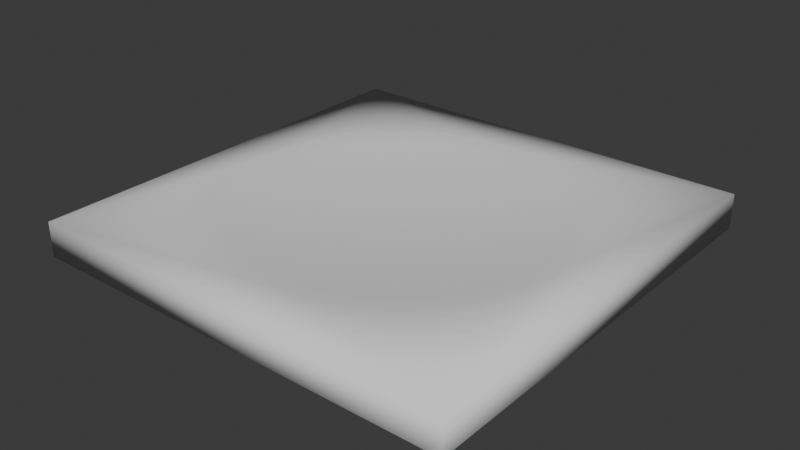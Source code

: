 # Source: plaquette_blender_scale.blend  (saved by Blender 4.1.24; exported with 4.5.12 LTS)
import bpy
from mathutils import Matrix  # noqa: F401  (used for matrix-valued properties, if any)

bpy.ops.wm.read_factory_settings(use_empty=True)
scene = bpy.context.scene
scene.name = 'Scene'

# ---- collections
col_collection = bpy.data.collections.new('Collection'); scene.collection.children.link(col_collection)

# ---- world
world_world = bpy.data.worlds.new('World'); scene.world = world_world
world_world.use_nodes = True; world_world.node_tree.nodes.clear()
_N = world_world.node_tree.nodes; _L = world_world.node_tree.links
n0 = _N.new('ShaderNodeOutputWorld'); n0.name = 'World Output'; n0.location = (300, 300)
n1 = _N.new('ShaderNodeBackground'); n1.name = 'Background'; n1.location = (10, 300)
n1.inputs[0].default_value = (0.05088, 0.05088, 0.05088, 1.0)
_L.new(n1.outputs[0], n0.inputs[0])
n0.is_active_output = True
world_world.color = (0.05088, 0.05088, 0.05088)
world_world.use_sun_shadow = False
world_world.sun_shadow_jitter_overblur = 0.0

# ---- meshes
me_picarframe3_v2b = bpy.data.meshes.new('PiCarFrame3_V2b')
me_picarframe3_v2b.from_pydata([(-23.46, -5.285, 3.0), (-23.46, -5.285, 4.25e-16), (-23.5, -5.0, 3.0), (-23.5, -5.0, 5.551e-16), (-23.46, -4.715, 3.0), (-23.46, -4.715, 4.25e-16), (-23.35, -4.45, 3.0), (-23.35, -4.45, 4.384e-16), (-23.18, -4.222, 3.0), (-23.18, -4.222, 4.599e-16), (-22.95, -4.047, 3.0), (-22.95, -4.047, 4.878e-16), (-22.68, -3.937, 3.0), (-22.68, -3.937, 5.202e-16), (-22.4, -3.9, 3.0), (-22.4, -3.9, 5.551e-16), (-22.12, -3.937, 3.0), (-22.12, -3.937, 5.9e-16), (-21.85, -4.047, 3.0), (-21.85, -4.047, 6.225e-16), (-21.62, -4.222, 3.0), (-21.62, -4.222, 6.504e-16), (-21.45, -4.45, 3.0), (-21.45, -4.45, 6.718e-16), (-21.34, -4.715, 3.0), (-21.34, -4.715, 6.852e-16), (-21.3, -5.0, 3.0), (-21.3, -5.0, 6.898e-16), (-21.34, -5.285, 3.0), (-21.34, -5.285, 6.852e-16), (-21.45, -5.55, 3.0), (-21.45, -5.55, 6.718e-16), (-21.62, -5.778, 3.0), (-21.62, -5.778, 6.504e-16), (-21.85, -5.953, 3.0), (-21.85, -5.953, 6.225e-16), (-22.12, -6.063, 3.0), (-22.12, -6.063, 5.9e-16), (-22.4, -6.1, 3.0), (-22.4, -6.1, 5.551e-16), (-22.68, -6.063, 3.0), (-22.68, -6.063, 5.202e-16), (-22.95, -5.953, 3.0), (-22.95, -5.953, 4.878e-16), (-23.18, -5.778, 3.0), (-23.18, -5.778, 4.599e-16), (-23.35, -5.55, 3.0), (-23.35, -5.55, 4.384e-16), (21.34, -5.285, 3.0), (21.34, -5.285, 5.976e-15), (21.3, -5.0, 3.0), (21.3, -5.0, 6.106e-15), (21.34, -4.715, 3.0), (21.34, -4.715, 5.976e-15), (21.45, -4.45, 3.0), (21.45, -4.45, 5.99e-15), (21.62, -4.222, 3.0), (21.62, -4.222, 6.011e-15), (21.85, -4.047, 3.0), (21.85, -4.047, 6.039e-15), (22.12, -3.937, 3.0), (22.12, -3.937, 6.071e-15), (22.4, -3.9, 3.0), (22.4, -3.9, 6.106e-15), (22.68, -3.937, 3.0), (22.68, -3.937, 6.141e-15), (22.95, -4.047, 3.0), (22.95, -4.047, 6.174e-15), (23.18, -4.222, 3.0), (23.18, -4.222, 6.201e-15), (23.35, -4.45, 3.0), (23.35, -4.45, 6.223e-15), (23.46, -4.715, 3.0), (23.46, -4.715, 6.236e-15), (23.5, -5.0, 3.0), (23.5, -5.0, 6.241e-15), (23.46, -5.285, 3.0), (23.46, -5.285, 6.236e-15), (23.35, -5.55, 3.0), (23.35, -5.55, 6.223e-15), (23.18, -5.778, 3.0), (23.18, -5.778, 6.201e-15), (22.95, -5.953, 3.0), (22.95, -5.953, 6.174e-15), (22.68, -6.063, 3.0), (22.68, -6.063, 6.141e-15), (22.4, -6.1, 3.0), (22.4, -6.1, 6.106e-15), (22.12, -6.063, 3.0), (22.12, -6.063, 6.071e-15), (21.85, -5.953, 3.0), (21.85, -5.953, 6.039e-15), (21.62, -5.778, 3.0), (21.62, -5.778, 6.011e-15), (21.45, -5.55, 3.0), (21.45, -5.55, 5.99e-15), (-23.46, 19.72, 3.0), (-23.46, 19.72, 4.25e-16), (-23.5, 20.0, 3.0), (-23.5, 20.0, 5.551e-16), (-23.46, 20.28, 3.0), (-23.46, 20.28, 4.25e-16), (-23.35, 20.55, 3.0), (-23.35, 20.55, 4.384e-16), (-23.18, 20.78, 3.0), (-23.18, 20.78, 4.599e-16), (-22.95, 20.95, 3.0), (-22.95, 20.95, 4.878e-16), (-22.68, 21.06, 3.0), (-22.68, 21.06, 5.202e-16), (-22.4, 21.1, 3.0), (-22.4, 21.1, 5.551e-16), (-22.12, 21.06, 3.0), (-22.12, 21.06, 5.9e-16), (-21.85, 20.95, 3.0), (-21.85, 20.95, 6.225e-16), (-21.62, 20.78, 3.0), (-21.62, 20.78, 6.504e-16), (-21.45, 20.55, 3.0), (-21.45, 20.55, 6.718e-16), (-21.34, 20.28, 3.0), (-21.34, 20.28, 6.852e-16), (-21.3, 20.0, 3.0), (-21.3, 20.0, 6.898e-16), (-21.34, 19.72, 3.0), (-21.34, 19.72, 6.852e-16), (-21.45, 19.45, 3.0), (-21.45, 19.45, 6.718e-16), (-21.62, 19.22, 3.0), (-21.62, 19.22, 6.504e-16), (-21.85, 19.05, 3.0), (-21.85, 19.05, 6.225e-16), (-22.12, 18.94, 3.0), (-22.12, 18.94, 5.9e-16), (-22.4, 18.9, 3.0), (-22.4, 18.9, 5.551e-16), (-22.68, 18.94, 3.0), (-22.68, 18.94, 5.202e-16), (-22.95, 19.05, 3.0), (-22.95, 19.05, 4.878e-16), (-23.18, 19.22, 3.0), (-23.18, 19.22, 4.599e-16), (-23.35, 19.45, 3.0), (-23.35, 19.45, 4.384e-16), (21.34, 19.72, 3.0), (21.34, 19.72, 5.976e-15), (21.3, 20.0, 3.0), (21.3, 20.0, 6.106e-15), (21.34, 20.28, 3.0), (21.34, 20.28, 5.976e-15), (21.45, 20.55, 3.0), (21.45, 20.55, 5.99e-15), (21.62, 20.78, 3.0), (21.62, 20.78, 6.011e-15), (21.85, 20.95, 3.0), (21.85, 20.95, 6.039e-15), (22.12, 21.06, 3.0), (22.12, 21.06, 6.071e-15), (22.4, 21.1, 3.0), (22.4, 21.1, 6.106e-15), (22.68, 21.06, 3.0), (22.68, 21.06, 6.141e-15), (22.95, 20.95, 3.0), (22.95, 20.95, 6.174e-15), (23.18, 20.78, 3.0), (23.18, 20.78, 6.201e-15), (23.35, 20.55, 3.0), (23.35, 20.55, 6.223e-15), (23.46, 20.28, 3.0), (23.46, 20.28, 6.236e-15), (23.5, 20.0, 3.0), (23.5, 20.0, 6.241e-15), (23.46, 19.72, 3.0), (23.46, 19.72, 6.236e-15), (23.35, 19.45, 3.0), (23.35, 19.45, 6.223e-15), (23.18, 19.22, 3.0), (23.18, 19.22, 6.201e-15), (22.95, 19.05, 3.0), (22.95, 19.05, 6.174e-15), (22.68, 18.94, 3.0), (22.68, 18.94, 6.141e-15), (22.4, 18.9, 3.0), (22.4, 18.9, 6.106e-15), (22.12, 18.94, 3.0), (22.12, 18.94, 6.071e-15), (21.85, 19.05, 3.0), (21.85, 19.05, 6.039e-15), (21.62, 19.22, 3.0), (21.62, 19.22, 6.011e-15), (21.45, 19.45, 3.0), (21.45, 19.45, 5.99e-15), (-1.336, 19.96, 4.0), (-0.7854, 17.63, 3.673), (-4.899e-16, 20.0, 4.0), (-0.3367, 17.65, 3.673), (0.1122, 17.65, 3.673), (-0.2696, 14.13, 3.26), (0.08988, 14.13, 3.26), (-0.2024, 10.61, 2.936), (0.06746, 10.61, 2.936), (-0.135, 7.075, 2.701), (0.045, 7.076, 2.701), (-0.06752, 3.539, 2.556), (0.02251, 3.539, 2.556), (1.318e-15, -1.926e-31, 2.5), (-2.666, 19.82, 4.0), (-1.681, 17.57, 3.673), (-1.234, 17.61, 3.673), (-0.9878, 14.1, 3.26), (-0.6289, 14.12, 3.26), (-0.7415, 10.58, 2.936), (-0.4721, 10.6, 2.936), (-0.4946, 7.059, 2.701), (-0.3149, 7.069, 2.701), (-0.2474, 3.531, 2.556), (-0.1575, 3.536, 2.556), (-3.984, 19.6, 4.0), (-3.015, 17.39, 3.673), (-2.572, 17.46, 3.673), (-2.127, 17.52, 3.673), (-2.06, 13.98, 3.26), (-1.704, 14.03, 3.26), (-1.546, 10.49, 2.936), (-1.279, 10.53, 2.936), (-1.031, 7.0, 2.701), (-0.8529, 7.024, 2.701), (-0.5158, 3.501, 2.556), (-0.4266, 3.513, 2.556), (-5.284, 19.29, 4.0), (-3.896, 17.21, 3.673), (-3.457, 17.31, 3.673), (-2.768, 13.86, 3.26), (-2.415, 13.92, 3.26), (-2.078, 10.4, 2.936), (-1.813, 10.45, 2.936), (-1.386, 6.939, 2.701), (-1.209, 6.972, 2.701), (-0.6932, 3.471, 2.556), (-0.6047, 3.487, 2.556), (-6.56, 18.89, 4.0), (-5.197, 16.87, 3.673), (-4.766, 16.99, 3.673), (-4.332, 17.11, 3.673), (-3.817, 13.61, 3.26), (-3.469, 13.7, 3.26), (-2.865, 10.21, 2.936), (-2.604, 10.28, 2.936), (-1.911, 6.813, 2.701), (-1.737, 6.859, 2.701), (-0.9558, 3.408, 2.556), (-0.8688, 3.431, 2.556), (-7.808, 18.41, 4.0), (-6.468, 16.42, 3.673), (-6.048, 16.58, 3.673), (-5.624, 16.73, 3.673), (-4.843, 13.28, 3.26), (-4.504, 13.4, 3.26), (-3.635, 9.966, 2.936), (-3.381, 10.05, 2.936), (-2.425, 6.648, 2.701), (-2.255, 6.707, 2.701), (-1.213, 3.325, 2.556), (-1.128, 3.355, 2.556), (-9.02, 17.85, 4.0), (-7.294, 16.07, 3.673), (-6.883, 16.25, 3.673), (-5.512, 13.01, 3.26), (-5.179, 13.15, 3.26), (-4.137, 9.768, 2.936), (-3.887, 9.87, 2.936), (-2.76, 6.516, 2.701), (-2.593, 6.584, 2.701), (-1.38, 3.259, 2.556), (-1.297, 3.293, 2.556), (-10.19, 17.21, 4.0), (-8.498, 15.47, 3.673), (-8.102, 15.68, 3.673), (-7.701, 15.88, 3.673), (-6.488, 12.56, 3.26), (-6.167, 12.72, 3.26), (-4.87, 9.424, 2.936), (-4.629, 9.545, 2.936), (-3.248, 6.286, 2.701), (-3.088, 6.367, 2.701), (-1.625, 3.144, 2.556), (-1.544, 3.185, 2.556), (-11.32, 16.49, 4.0), (-9.653, 14.77, 3.673), (-9.274, 15.02, 3.673), (-8.889, 15.25, 3.673), (-7.426, 12.02, 3.26), (-7.118, 12.21, 3.26), (-5.574, 9.025, 2.936), (-5.343, 9.164, 2.936), (-3.718, 6.02, 2.701), (-3.564, 6.113, 2.701), (-1.86, 3.011, 2.556), (-1.783, 3.058, 2.556), (-12.39, 15.7, 4.0), (-10.39, 14.26, 3.673), (-10.03, 14.52, 3.673), (-8.028, 11.63, 3.26), (-7.73, 11.83, 3.26), (-6.026, 8.73, 2.936), (-5.802, 8.881, 2.936), (-4.02, 5.823, 2.701), (-3.87, 5.924, 2.701), (-2.011, 2.913, 2.556), (-1.936, 2.963, 2.556), (-13.42, 14.83, 4.0), (-11.45, 13.43, 3.673), (-11.1, 13.72, 3.673), (-10.75, 14.0, 3.673), (-8.892, 10.99, 3.26), (-8.609, 11.21, 3.26), (-6.674, 8.245, 2.936), (-6.462, 8.412, 2.936), (-4.452, 5.5, 2.701), (-4.311, 5.611, 2.701), (-2.227, 2.751, 2.556), (-2.156, 2.807, 2.556), (-14.38, 13.9, 4.0), (-12.12, 12.83, 3.673), (-11.79, 13.14, 3.673), (-9.439, 10.52, 3.26), (-9.168, 10.76, 3.26), (-7.085, 7.895, 2.936), (-6.882, 8.073, 2.936), (-4.726, 5.267, 2.701), (-4.59, 5.385, 2.701), (-2.364, 2.634, 2.556), (-2.296, 2.693, 2.556), (-15.27, 12.91, 4.0), (-13.06, 11.87, 3.673), (-12.75, 12.2, 3.673), (-12.44, 12.52, 3.673), (-10.21, 9.768, 3.26), (-9.962, 10.03, 3.26), (-7.666, 7.332, 2.936), (-7.477, 7.525, 2.936), (-5.114, 4.891, 2.701), (-4.988, 5.019, 2.701), (-2.558, 2.446, 2.556), (-2.495, 2.511, 2.556), (-16.1, 11.86, 4.0), (-13.93, 10.84, 3.673), (-13.65, 11.19, 3.673), (-13.36, 11.53, 3.673), (-10.93, 8.961, 3.26), (-10.7, 9.236, 3.26), (-8.203, 6.726, 2.936), (-8.029, 6.933, 2.936), (-5.472, 4.487, 2.701), (-5.356, 4.625, 2.701), (-2.737, 2.244, 2.556), (-2.679, 2.313, 2.556), (-16.86, 10.76, 4.0), (-14.46, 10.12, 3.673), (-14.2, 10.48, 3.673), (-11.37, 8.394, 3.26), (-11.15, 8.681, 3.26), (-8.534, 6.3, 2.936), (-8.371, 6.516, 2.936), (-5.693, 4.203, 2.701), (-5.584, 4.346, 2.701), (-2.847, 2.102, 2.556), (-2.793, 2.174, 2.556), (-17.54, 9.612, 4.0), (-15.19, 8.986, 3.673), (-14.96, 9.369, 3.673), (-14.71, 9.746, 3.673), (-11.98, 7.503, 3.26), (-11.78, 7.805, 3.26), (-8.99, 5.631, 2.936), (-8.844, 5.858, 2.936), (-5.997, 3.756, 2.701), (-5.899, 3.908, 2.701), (-2.999, 1.879, 2.556), (-2.951, 1.955, 2.556), (-18.14, 8.419, 4.0), (-15.83, 7.801, 3.673), (-15.63, 8.202, 3.673), (-15.41, 8.596, 3.673), (-12.51, 6.568, 3.26), (-12.34, 6.884, 3.26), (-9.393, 4.93, 2.936), (-9.264, 5.167, 2.936), (-6.265, 3.288, 2.701), (-6.18, 3.447, 2.701), (-3.134, 1.645, 2.556), (-3.091, 1.724, 2.556), (-18.66, 7.188, 4.0), (-16.21, 6.986, 3.673), (-16.02, 7.396, 3.673), (-12.83, 5.923, 3.26), (-12.68, 6.247, 3.26), (-9.631, 4.446, 2.936), (-9.515, 4.689, 2.936), (-6.425, 2.965, 2.701), (-6.347, 3.128, 2.701), (-3.213, 1.483, 2.556), (-3.175, 1.565, 2.556), (-19.1, 5.926, 4.0), (-16.69, 5.73, 3.673), (-16.54, 6.153, 3.673), (-16.38, 6.572, 3.673), (-13.25, 4.927, 3.26), (-13.12, 5.263, 3.26), (-9.942, 3.698, 2.936), (-9.845, 3.95, 2.936), (-6.632, 2.467, 2.701), (-6.567, 2.635, 2.701), (-3.317, 1.234, 2.556), (-3.285, 1.318, 2.556), (-19.46, 4.636, 4.0), (-16.96, 4.874, 3.673), (-16.83, 5.304, 3.673), (-13.48, 4.247, 3.26), (-13.37, 4.589, 3.26), (-10.12, 3.188, 2.936), (-10.03, 3.444, 2.936), (-6.749, 2.127, 2.701), (-6.693, 2.298, 2.701), (-3.376, 1.064, 2.556), (-3.347, 1.149, 2.556), (-19.72, 3.327, 4.0), (-17.28, 3.567, 3.673), (-17.19, 4.005, 3.673), (-17.08, 4.441, 3.673), (-13.76, 3.207, 3.26), (-13.68, 3.556, 3.26), (-10.33, 2.407, 2.936), (-10.27, 2.669, 2.936), (-6.891, 1.606, 2.701), (-6.848, 1.781, 2.701), (-3.447, 0.8032, 2.556), (-3.425, 0.8906, 2.556), (-19.9, 2.002, 4.0), (-17.51, 2.239, 3.673), (-17.44, 2.683, 3.673), (-17.37, 3.126, 3.673), (-13.97, 2.149, 3.26), (-13.91, 2.503, 3.26), (-10.48, 1.613, 2.936), (-10.44, 1.879, 2.936), (-6.994, 1.076, 2.701), (-6.964, 1.253, 2.701), (-3.498, 0.5381, 2.556), (-3.483, 0.6269, 2.556), (-19.99, 0.6683, 4.0), (-17.6, 1.346, 3.673), (-17.56, 1.793, 3.673), (-14.06, 1.436, 3.26), (-14.02, 1.793, 3.26), (-10.55, 1.078, 2.936), (-10.52, 1.346, 2.936), (-7.039, 0.7188, 2.701), (-7.019, 0.8976, 2.701), (-3.521, 0.3595, 2.556), (-3.511, 0.4489, 2.556), (-19.99, -0.6683, 4.0), (-17.65, 2.161e-15, 3.673), (-17.64, 0.4489, 3.673), (-17.63, 0.8975, 3.673), (-14.13, 0.3595, 3.26), (-14.11, 0.7187, 3.26), (-10.6, 0.2698, 2.936), (-10.59, 0.5395, 2.936), (-7.074, 0.18, 2.701), (-7.067, 0.3598, 2.701), (-3.538, 0.09002, 2.556), (-3.535, 0.18, 2.556), (-19.9, -2.002, 4.0), (-17.6, -1.346, 3.673), (-17.63, -0.8975, 3.673), (-17.64, -0.4489, 3.673), (-14.11, -0.7187, 3.26), (-14.13, -0.3595, 3.26), (-10.59, -0.5395, 2.936), (-10.6, -0.2698, 2.936), (-7.067, -0.3598, 2.701), (-7.074, -0.18, 2.701), (-3.535, -0.18, 2.556), (-3.538, -0.09002, 2.556), (-19.72, -3.327, 4.0), (-17.51, -2.239, 3.673), (-17.56, -1.793, 3.673), (-14.06, -1.436, 3.26), (-14.09, -1.077, 3.26), (-10.55, -1.078, 2.936), (-10.58, -0.8087, 2.936), (-7.039, -0.7188, 2.701), (-7.055, -0.5395, 2.701), (-3.521, -0.3595, 2.556), (-3.529, -0.2698, 2.556), (-19.46, -4.636, 4.0), (-17.28, -3.567, 3.673), (-17.37, -3.126, 3.673), (-17.44, -2.683, 3.673), (-13.91, -2.503, 3.26), (-13.97, -2.149, 3.26), (-10.44, -1.879, 2.936), (-10.48, -1.613, 2.936), (-6.964, -1.253, 2.701), (-6.994, -1.076, 2.701), (-3.483, -0.6269, 2.556), (-3.498, -0.5381, 2.556), (-19.1, -5.926, 4.0), (-16.96, -4.874, 3.673), (-17.08, -4.441, 3.673), (-17.19, -4.005, 3.673), (-13.68, -3.556, 3.26), (-13.76, -3.207, 3.26), (-10.27, -2.669, 2.936), (-10.33, -2.407, 2.936), (-6.848, -1.781, 2.701), (-6.891, -1.606, 2.701), (-3.425, -0.8906, 2.556), (-3.447, -0.8032, 2.556), (-18.66, -7.188, 4.0), (-16.69, -5.73, 3.673), (-16.83, -5.304, 3.673), (-13.48, -4.247, 3.26), (-13.58, -3.903, 3.26), (-10.12, -3.188, 2.936), (-10.2, -2.93, 2.936), (-6.749, -2.127, 2.701), (-6.801, -1.954, 2.701), (-3.376, -1.064, 2.556), (-3.402, -0.9775, 2.556), (-18.14, -8.419, 4.0), (-16.21, -6.986, 3.673), (-16.38, -6.572, 3.673), (-16.54, -6.153, 3.673), (-13.12, -5.263, 3.26), (-13.25, -4.927, 3.26), (-9.845, -3.95, 2.936), (-9.942, -3.698, 2.936), (-6.567, -2.635, 2.701), (-6.632, -2.467, 2.701), (-3.285, -1.318, 2.556), (-3.317, -1.234, 2.556), (-17.54, -9.612, 4.0), (-15.83, -7.801, 3.673), (-16.02, -7.396, 3.673), (-12.83, -5.923, 3.26), (-12.98, -5.595, 3.26), (-9.631, -4.446, 2.936), (-9.741, -4.199, 2.936), (-6.425, -2.965, 2.701), (-6.498, -2.801, 2.701), (-3.213, -1.483, 2.556), (-3.25, -1.401, 2.556), (-16.86, -10.76, 4.0), (-15.19, -8.986, 3.673), (-15.41, -8.596, 3.673), (-15.63, -8.202, 3.673), (-12.34, -6.884, 3.26), (-12.51, -6.568, 3.26), (-9.264, -5.167, 2.936), (-9.393, -4.93, 2.936), (-6.18, -3.447, 2.701), (-6.265, -3.288, 2.701), (-3.091, -1.724, 2.556), (-3.134, -1.645, 2.556), (-16.1, -11.86, 4.0), (-14.46, -10.12, 3.673), (-14.71, -9.746, 3.673), (-14.96, -9.369, 3.673), (-11.78, -7.805, 3.26), (-11.98, -7.503, 3.26), (-8.844, -5.858, 2.936), (-8.99, -5.631, 2.936), (-5.899, -3.908, 2.701), (-5.997, -3.756, 2.701), (-2.951, -1.955, 2.556), (-2.999, -1.879, 2.556), (-15.27, -12.91, 4.0), (-13.93, -10.84, 3.673), (-14.2, -10.48, 3.673), (-11.37, -8.394, 3.26), (-11.58, -8.102, 3.26), (-8.534, -6.3, 2.936), (-8.692, -6.081, 2.936), (-5.693, -4.203, 2.701), (-5.798, -4.057, 2.701), (-2.847, -2.102, 2.556), (-2.9, -2.029, 2.556), (-14.38, -13.9, 4.0), (-13.06, -11.87, 3.673), (-13.36, -11.53, 3.673), (-13.65, -11.19, 3.673), (-10.7, -9.236, 3.26), (-10.93, -8.961, 3.26), (-8.029, -6.933, 2.936), (-8.203, -6.726, 2.936), (-5.356, -4.625, 2.701), (-5.472, -4.487, 2.701), (-2.679, -2.313, 2.556), (-2.737, -2.244, 2.556), (-13.42, -14.83, 4.0), (-12.12, -12.83, 3.673), (-12.44, -12.52, 3.673), (-12.75, -12.2, 3.673), (-9.962, -10.03, 3.26), (-10.21, -9.768, 3.26), (-7.477, -7.525, 2.936), (-7.666, -7.332, 2.936), (-4.988, -5.019, 2.701), (-5.114, -4.891, 2.701), (-2.495, -2.511, 2.556), (-2.558, -2.446, 2.556), (-12.39, -15.7, 4.0), (-11.45, -13.43, 3.673), (-11.79, -13.14, 3.673), (-9.439, -10.52, 3.26), (-9.703, -10.28, 3.26), (-7.085, -7.895, 2.936), (-7.283, -7.712, 2.936), (-4.726, -5.267, 2.701), (-4.858, -5.145, 2.701), (-2.364, -2.634, 2.556), (-2.43, -2.573, 2.556), (-11.32, -16.49, 4.0), (-10.39, -14.26, 3.673), (-10.75, -14.0, 3.673), (-11.1, -13.72, 3.673), (-8.609, -11.21, 3.26), (-8.892, -10.99, 3.26), (-6.462, -8.412, 2.936), (-6.674, -8.245, 2.936), (-4.311, -5.611, 2.701), (-4.452, -5.5, 2.701), (-2.156, -2.807, 2.556), (-2.227, -2.751, 2.556), (-10.19, -17.21, 4.0), (-9.653, -14.77, 3.673), (-10.03, -14.52, 3.673), (-8.028, -11.63, 3.26), (-8.322, -11.42, 3.26), (-6.026, -8.73, 2.936), (-6.246, -8.574, 2.936), (-4.02, -5.823, 2.701), (-4.166, -5.719, 2.701), (-2.011, -2.913, 2.556), (-2.084, -2.861, 2.556), (-9.02, -17.85, 4.0), (-8.498, -15.47, 3.673), (-8.889, -15.25, 3.673), (-9.274, -15.02, 3.673), (-7.118, -12.21, 3.26), (-7.426, -12.02, 3.26), (-5.343, -9.164, 2.936), (-5.574, -9.025, 2.936), (-3.564, -6.113, 2.701), (-3.718, -6.02, 2.701), (-1.783, -3.058, 2.556), (-1.86, -3.011, 2.556), (-7.808, -18.41, 4.0), (-7.294, -16.07, 3.673), (-7.701, -15.88, 3.673), (-8.102, -15.68, 3.673), (-6.167, -12.72, 3.26), (-6.488, -12.56, 3.26), (-4.629, -9.545, 2.936), (-4.87, -9.424, 2.936), (-3.088, -6.367, 2.701), (-3.248, -6.286, 2.701), (-1.544, -3.185, 2.556), (-1.625, -3.144, 2.556), (-6.56, -18.89, 4.0), (-6.468, -16.42, 3.673), (-6.883, -16.25, 3.673), (-5.512, -13.01, 3.26), (-5.841, -12.87, 3.26), (-4.137, -9.768, 2.936), (-4.384, -9.659, 2.936), (-2.76, -6.516, 2.701), (-2.925, -6.443, 2.701), (-1.38, -3.259, 2.556), (-1.463, -3.223, 2.556), (-5.284, -19.29, 4.0), (-5.197, -16.87, 3.673), (-5.624, -16.73, 3.673), (-6.048, -16.58, 3.673), (-4.504, -13.4, 3.26), (-4.843, -13.28, 3.26), (-3.381, -10.05, 2.936), (-3.635, -9.966, 2.936), (-2.255, -6.707, 2.701), (-2.425, -6.648, 2.701), (-1.128, -3.355, 2.556), (-1.213, -3.325, 2.556), (-3.984, -19.6, 4.0), (-3.896, -17.21, 3.673), (-4.332, -17.11, 3.673), (-4.766, -16.99, 3.673), (-3.469, -13.7, 3.26), (-3.817, -13.61, 3.26), (-2.604, -10.28, 2.936), (-2.865, -10.21, 2.936), (-1.737, -6.859, 2.701), (-1.911, -6.813, 2.701), (-0.8688, -3.431, 2.556), (-0.9558, -3.408, 2.556), (-2.666, -19.82, 4.0), (-3.015, -17.39, 3.673), (-3.457, -17.31, 3.673), (-2.768, -13.86, 3.26), (-3.12, -13.78, 3.26), (-2.078, -10.4, 2.936), (-2.342, -10.35, 2.936), (-1.386, -6.939, 2.701), (-1.562, -6.901, 2.701), (-0.6932, -3.471, 2.556), (-0.7813, -3.452, 2.556), (-1.336, -19.96, 4.0), (-1.681, -17.57, 3.673), (-2.127, -17.52, 3.673), (-2.572, -17.46, 3.673), (-1.704, -14.03, 3.26), (-2.06, -13.98, 3.26), (-1.279, -10.53, 2.936), (-1.546, -10.49, 2.936), (-0.8529, -7.024, 2.701), (-1.031, -7.0, 2.701), (-0.4266, -3.513, 2.556), (-0.5158, -3.501, 2.556), (7.348e-16, -20.0, 4.0), (-0.7854, -17.63, 3.673), (-1.234, -17.61, 3.673), (-0.9878, -14.1, 3.26), (-1.346, -14.07, 3.26), (-0.7415, -10.58, 2.936), (-1.01, -10.56, 2.936), (-0.4946, -7.059, 2.701), (-0.674, -7.044, 2.701), (-0.2474, -3.531, 2.556), (-0.3371, -3.523, 2.556), (1.336, -19.96, 4.0), (0.5611, -17.64, 3.673), (0.1122, -17.65, 3.673), (-0.3367, -17.65, 3.673), (0.08988, -14.13, 3.26), (-0.2696, -14.13, 3.26), (0.06746, -10.61, 2.936), (-0.2024, -10.61, 2.936), (0.045, -7.076, 2.701), (-0.135, -7.075, 2.701), (0.02251, -3.539, 2.556), (-0.06752, -3.539, 2.556), (2.666, -19.82, 4.0), (1.904, -17.55, 3.673), (1.457, -17.59, 3.673), (1.01, -17.62, 3.673), (1.167, -14.08, 3.26), (0.8085, -14.11, 3.26), (0.876, -10.57, 2.936), (0.6068, -10.59, 2.936), (0.5843, -7.052, 2.701), (0.4048, -7.064, 2.701), (0.2923, -3.527, 2.556), (0.2025, -3.533, 2.556), (3.984, -19.6, 4.0), (2.794, -17.43, 3.673), (2.352, -17.49, 3.673), (1.883, -14.01, 3.26), (1.525, -14.05, 3.26), (1.413, -10.51, 2.936), (1.145, -10.55, 2.936), (0.9425, -7.013, 2.701), (0.7635, -7.035, 2.701), (0.4713, -3.508, 2.556), (0.3819, -3.519, 2.556), (5.284, -19.29, 4.0), (4.114, -17.16, 3.673), (3.677, -17.26, 3.673), (3.236, -17.35, 3.673), (2.944, -13.82, 3.26), (2.592, -13.89, 3.26), (2.21, -10.38, 2.936), (1.945, -10.43, 2.936), (1.474, -6.921, 2.701), (1.298, -6.956, 2.701), (0.7373, -3.462, 2.556), (0.649, -3.479, 2.556), (6.56, -18.89, 4.0), (5.411, -16.8, 3.673), (4.982, -16.93, 3.673), (4.55, -17.05, 3.673), (3.989, -13.56, 3.26), (3.643, -13.66, 3.26), (2.994, -10.18, 2.936), (2.735, -10.25, 2.936), (1.997, -6.788, 2.701), (1.824, -6.837, 2.701), (0.9991, -3.395, 2.556), (0.9124, -3.42, 2.556), (7.808, -18.41, 4.0), (6.258, -16.5, 3.673), (5.836, -16.66, 3.673), (4.674, -13.34, 3.26), (4.333, -13.45, 3.26), (3.508, -10.01, 2.936), (3.252, -10.1, 2.936), (2.34, -6.678, 2.701), (2.169, -6.735, 2.701), (1.17, -3.34, 2.556), (1.085, -3.369, 2.556), (9.02, -17.85, 4.0), (7.498, -15.98, 3.673), (7.089, -16.16, 3.673), (6.676, -16.34, 3.673), (5.677, -12.94, 3.26), (5.346, -13.08, 3.26), (4.261, -9.714, 2.936), (4.013, -9.82, 2.936), (2.842, -6.48, 2.701), (2.677, -6.55, 2.701), (1.422, -3.241, 2.556), (1.339, -3.276, 2.556), (10.19, -17.21, 4.0), (8.301, -15.57, 3.673), (7.902, -15.78, 3.673), (6.328, -12.64, 3.26), (6.004, -12.79, 3.26), (4.75, -9.485, 2.936), (4.507, -9.603, 2.936), (3.168, -6.327, 2.701), (3.006, -6.406, 2.701), (1.585, -3.165, 2.556), (1.504, -3.204, 2.556), (11.32, -16.49, 4.0), (9.464, -14.9, 3.673), (9.082, -15.13, 3.673), (8.694, -15.36, 3.673), (7.273, -12.12, 3.26), (6.962, -12.3, 3.26), (5.459, -9.095, 2.936), (5.226, -9.231, 2.936), (3.641, -6.067, 2.701), (3.486, -6.158, 2.701), (1.821, -3.035, 2.556), (1.744, -3.08, 2.556), (12.39, -15.7, 4.0), (10.57, -14.13, 3.673), (10.21, -14.4, 3.673), (9.84, -14.65, 3.673), (8.176, -11.53, 3.26), (7.88, -11.73, 3.26), (6.137, -8.653, 2.936), (5.914, -8.806, 2.936), (4.093, -5.772, 2.701), (3.945, -5.874, 2.701), (2.047, -2.887, 2.556), (1.973, -2.938, 2.556), (13.42, -14.83, 4.0), (11.28, -13.58, 3.673), (10.93, -13.86, 3.673), (8.751, -11.1, 3.26), (8.466, -11.32, 3.26), (6.569, -8.33, 2.936), (6.355, -8.494, 2.936), (4.382, -5.556, 2.701), (4.239, -5.666, 2.701), (2.192, -2.779, 2.556), (2.12, -2.834, 2.556), (14.38, -13.9, 4.0), (12.28, -12.68, 3.673), (11.95, -12.98, 3.673), (11.62, -13.28, 3.673), (9.572, -10.4, 3.26), (9.304, -10.64, 3.26), (7.185, -7.804, 2.936), (6.984, -7.985, 2.936), (4.792, -5.206, 2.701), (4.658, -5.326, 2.701), (2.397, -2.604, 2.556), (2.33, -2.664, 2.556), (15.27, -12.91, 4.0), (13.21, -11.7, 3.673), (12.91, -12.04, 3.673), (12.6, -12.36, 3.673), (10.34, -9.638, 3.26), (10.09, -9.898, 3.26), (7.759, -7.234, 2.936), (7.572, -7.429, 2.936), (5.175, -4.825, 2.701), (5.051, -4.956, 2.701), (2.589, -2.414, 2.556), (2.526, -2.479, 2.556), (16.1, -11.86, 4.0), (13.79, -11.02, 3.673), (13.5, -11.36, 3.673), (10.81, -9.1, 3.26), (10.58, -9.372, 3.26), (8.116, -6.83, 2.936), (7.94, -7.034, 2.936), (5.414, -4.556, 2.701), (5.296, -4.692, 2.701), (2.708, -2.279, 2.556), (2.649, -2.347, 2.556), (16.86, -10.76, 4.0), (14.59, -9.933, 3.673), (14.33, -10.3, 3.673), (14.06, -10.66, 3.673), (11.48, -8.249, 3.26), (11.26, -8.538, 3.26), (8.614, -6.191, 2.936), (8.453, -6.409, 2.936), (5.746, -4.13, 2.701), (5.639, -4.275, 2.701), (2.874, -2.066, 2.556), (2.82, -2.138, 2.556), (17.54, -9.612, 4.0), (15.07, -9.178, 3.673), (14.84, -9.559, 3.673), (11.88, -7.654, 3.26), (11.68, -7.954, 3.26), (8.917, -5.745, 2.936), (8.768, -5.97, 2.936), (5.948, -3.832, 2.701), (5.849, -3.983, 2.701), (2.975, -1.917, 2.556), (2.925, -1.992, 2.556), (18.14, -8.419, 4.0), (15.73, -8.002, 3.673), (15.52, -8.4, 3.673), (15.3, -8.792, 3.673), (12.43, -6.726, 3.26), (12.25, -7.04, 3.26), (9.329, -5.049, 2.936), (9.198, -5.284, 2.936), (6.223, -3.368, 2.701), (6.135, -3.525, 2.701), (3.113, -1.685, 2.556), (3.069, -1.763, 2.556), (18.66, -7.188, 4.0), (16.29, -6.78, 3.673), (16.12, -7.192, 3.673), (15.93, -7.599, 3.673), (12.91, -5.759, 3.26), (12.76, -6.086, 3.26), (9.687, -4.323, 2.936), (9.574, -4.568, 2.936), (6.462, -2.884, 2.701), (6.386, -3.047, 2.701), (3.232, -1.442, 2.556), (3.194, -1.524, 2.556), (19.1, -5.926, 4.0), (16.62, -5.942, 3.673), (16.46, -6.363, 3.673), (13.18, -5.095, 3.26), (13.05, -5.429, 3.26), (9.894, -3.825, 2.936), (9.794, -4.075, 2.936), (6.6, -2.551, 2.701), (6.533, -2.718, 2.701), (3.301, -1.276, 2.556), (3.268, -1.36, 2.556), (19.46, -4.636, 4.0), (17.02, -4.658, 3.673), (16.9, -5.089, 3.673), (16.76, -5.518, 3.673), (13.53, -4.076, 3.26), (13.42, -4.419, 3.26), (10.16, -3.059, 2.936), (10.08, -3.316, 2.936), (6.775, -2.041, 2.701), (6.721, -2.212, 2.701), (3.389, -1.021, 2.556), (3.362, -1.107, 2.556), (19.72, -3.327, 4.0), (17.33, -3.347, 3.673), (17.24, -3.786, 3.673), (17.14, -4.224, 3.673), (13.8, -3.032, 3.26), (13.72, -3.382, 3.26), (10.36, -2.276, 2.936), (10.3, -2.539, 2.936), (6.911, -1.518, 2.701), (6.87, -1.693, 2.701), (3.457, -0.7593, 2.556), (3.436, -0.847, 2.556), (19.9, -2.002, 4.0), (17.48, -2.461, 3.673), (17.41, -2.905, 3.673), (13.94, -2.326, 3.26), (13.88, -2.68, 3.26), (10.46, -1.746, 2.936), (10.42, -2.012, 2.936), (6.979, -1.165, 2.701), (6.948, -1.342, 2.701), (3.491, -0.5825, 2.556), (3.475, -0.6711, 2.556), (19.99, -0.6683, 4.0), (17.61, -1.122, 3.673), (17.58, -1.569, 3.673), (17.53, -2.016, 3.673), (14.08, -1.257, 3.26), (14.04, -1.614, 3.26), (10.57, -0.9432, 2.936), (10.54, -1.212, 2.936), (7.048, -0.6292, 2.701), (7.03, -0.8082, 2.701), (3.525, -0.3147, 2.556), (3.516, -0.4043, 2.556), (19.99, 0.6683, 4.0), (17.65, -0.2245, 3.673), (17.64, -0.6732, 3.673), (14.12, -0.5391, 3.26), (14.1, -0.8982, 3.26), (10.6, -0.4047, 2.936), (10.59, -0.6742, 2.936), (7.071, -0.2699, 2.701), (7.062, -0.4497, 2.701), (3.537, -0.135, 2.556), (3.532, -0.2249, 2.556), (19.9, 2.002, 4.0), (17.61, 1.122, 3.673), (17.64, 0.6732, 3.673), (17.65, 0.2245, 3.673), (14.12, 0.5391, 3.26), (14.13, 0.1797, 3.26), (10.6, 0.4047, 2.936), (10.61, 0.1349, 2.936), (7.071, 0.2699, 2.701), (7.075, 0.09, 2.701), (3.537, 0.135, 2.556), (3.539, 0.04501, 2.556), (19.72, 3.327, 4.0), (17.48, 2.461, 3.673), (17.53, 2.016, 3.673), (17.58, 1.569, 3.673), (14.04, 1.614, 3.26), (14.08, 1.257, 3.26), (10.54, 1.212, 2.936), (10.57, 0.9432, 2.936), (7.03, 0.8082, 2.701), (7.048, 0.6292, 2.701), (3.516, 0.4043, 2.556), (3.525, 0.3147, 2.556), (19.46, 4.636, 4.0), (17.33, 3.347, 3.673), (17.41, 2.905, 3.673), (13.94, 2.326, 3.26), (13.99, 1.971, 3.26), (10.46, 1.746, 2.936), (10.5, 1.479, 2.936), (6.979, 1.165, 2.701), (7.007, 0.9868, 2.701), (3.491, 0.5825, 2.556), (3.505, 0.4936, 2.556), (19.1, 5.926, 4.0), (17.02, 4.658, 3.673), (17.14, 4.224, 3.673), (17.24, 3.786, 3.673), (13.72, 3.382, 3.26), (13.8, 3.032, 3.26), (10.3, 2.539, 2.936), (10.36, 2.276, 2.936), (6.87, 1.693, 2.701), (6.911, 1.518, 2.701), (3.436, 0.847, 2.556), (3.457, 0.7593, 2.556), (18.66, 7.188, 4.0), (16.62, 5.942, 3.673), (16.76, 5.518, 3.673), (16.9, 5.089, 3.673), (13.42, 4.419, 3.26), (13.53, 4.076, 3.26), (10.08, 3.316, 2.936), (10.16, 3.059, 2.936), (6.721, 2.212, 2.701), (6.775, 2.041, 2.701), (3.362, 1.107, 2.556), (3.389, 1.021, 2.556), (18.14, 8.419, 4.0), (16.29, 6.78, 3.673), (16.46, 6.363, 3.673), (13.18, 5.095, 3.26), (13.31, 4.759, 3.26), (9.894, 3.825, 2.936), (9.989, 3.572, 2.936), (6.6, 2.551, 2.701), (6.663, 2.383, 2.701), (3.301, 1.276, 2.556), (3.333, 1.192, 2.556), (17.54, 9.612, 4.0), (15.73, 8.002, 3.673), (15.93, 7.599, 3.673), (16.12, 7.192, 3.673), (12.76, 6.086, 3.26), (12.91, 5.759, 3.26), (9.574, 4.568, 2.936), (9.687, 4.323, 2.936), (6.386, 3.047, 2.701), (6.462, 2.884, 2.701), (3.194, 1.524, 2.556), (3.232, 1.442, 2.556), (16.86, 10.76, 4.0), (15.07, 9.178, 3.673), (15.3, 8.792, 3.673), (15.52, 8.4, 3.673), (12.25, 7.04, 3.26), (12.43, 6.726, 3.26), (9.198, 5.284, 2.936), (9.329, 5.049, 2.936), (6.135, 3.525, 2.701), (6.223, 3.368, 2.701), (3.069, 1.763, 2.556), (3.113, 1.685, 2.556), (16.1, 11.86, 4.0), (14.59, 9.933, 3.673), (14.84, 9.559, 3.673), (11.88, 7.654, 3.26), (12.07, 7.35, 3.26), (8.917, 5.745, 2.936), (9.061, 5.517, 2.936), (5.948, 3.832, 2.701), (6.044, 3.68, 2.701), (2.975, 1.917, 2.556), (3.023, 1.841, 2.556), (15.27, 12.91, 4.0), (13.79, 11.02, 3.673), (14.06, 10.66, 3.673), (14.33, 10.3, 3.673), (11.26, 8.538, 3.26), (11.48, 8.249, 3.26), (8.453, 6.409, 2.936), (8.614, 6.191, 2.936), (5.639, 4.275, 2.701), (5.746, 4.13, 2.701), (2.82, 2.138, 2.556), (2.874, 2.066, 2.556), (14.38, 13.9, 4.0), (13.21, 11.7, 3.673), (13.5, 11.36, 3.673), (10.81, 9.1, 3.26), (11.04, 8.822, 3.26), (8.116, 6.83, 2.936), (8.288, 6.621, 2.936), (5.414, 4.556, 2.701), (5.528, 4.417, 2.701), (2.708, 2.279, 2.556), (2.765, 2.209, 2.556), (13.42, 14.83, 4.0), (12.28, 12.68, 3.673), (12.6, 12.36, 3.673), (12.91, 12.04, 3.673), (10.09, 9.898, 3.26), (10.34, 9.638, 3.26), (7.572, 7.429, 2.936), (7.759, 7.234, 2.936), (5.051, 4.956, 2.701), (5.175, 4.825, 2.701), (2.526, 2.479, 2.556), (2.589, 2.414, 2.556), (12.39, 15.7, 4.0), (11.28, 13.58, 3.673), (11.62, 13.28, 3.673), (11.95, 12.98, 3.673), (9.304, 10.64, 3.26), (9.572, 10.4, 3.26), (6.984, 7.985, 2.936), (7.185, 7.804, 2.936), (4.658, 5.326, 2.701), (4.792, 5.206, 2.701), (2.33, 2.664, 2.556), (2.397, 2.604, 2.556), (11.32, 16.49, 4.0), (10.57, 14.13, 3.673), (10.93, 13.86, 3.673), (8.751, 11.1, 3.26), (9.031, 10.87, 3.26), (6.569, 8.33, 2.936), (6.778, 8.16, 2.936), (4.382, 5.556, 2.701), (4.521, 5.443, 2.701), (2.192, 2.779, 2.556), (2.262, 2.722, 2.556), (10.19, 17.21, 4.0), (9.464, 14.9, 3.673), (9.84, 14.65, 3.673), (10.21, 14.4, 3.673), (7.88, 11.73, 3.26), (8.176, 11.53, 3.26), (5.914, 8.806, 2.936), (6.137, 8.653, 2.936), (3.945, 5.874, 2.701), (4.093, 5.772, 2.701), (1.973, 2.938, 2.556), (2.047, 2.887, 2.556), (9.02, 17.85, 4.0), (8.301, 15.57, 3.673), (8.694, 15.36, 3.673), (9.082, 15.13, 3.673), (6.962, 12.3, 3.26), (7.273, 12.12, 3.26), (5.226, 9.231, 2.936), (5.459, 9.095, 2.936), (3.486, 6.158, 2.701), (3.641, 6.067, 2.701), (1.744, 3.08, 2.556), (1.821, 3.035, 2.556), (7.808, 18.41, 4.0), (7.498, 15.98, 3.673), (7.902, 15.78, 3.673), (6.328, 12.64, 3.26), (6.647, 12.47, 3.26), (4.75, 9.485, 2.936), (4.989, 9.361, 2.936), (3.168, 6.327, 2.701), (3.328, 6.244, 2.701), (1.585, 3.165, 2.556), (1.665, 3.123, 2.556), (6.56, 18.89, 4.0), (6.258, 16.5, 3.673), (6.676, 16.34, 3.673), (7.089, 16.16, 3.673), (5.346, 13.08, 3.26), (5.677, 12.94, 3.26), (4.013, 9.82, 2.936), (4.261, 9.714, 2.936), (2.677, 6.55, 2.701), (2.842, 6.48, 2.701), (1.339, 3.276, 2.556), (1.422, 3.241, 2.556), (5.284, 19.29, 4.0), (5.411, 16.8, 3.673), (5.836, 16.66, 3.673), (4.674, 13.34, 3.26), (5.012, 13.21, 3.26), (3.508, 10.01, 2.936), (3.762, 9.919, 2.936), (2.34, 6.678, 2.701), (2.509, 6.616, 2.701), (1.17, 3.34, 2.556), (1.255, 3.309, 2.556), (3.984, 19.6, 4.0), (4.114, 17.16, 3.673), (4.55, 17.05, 3.673), (4.982, 16.93, 3.673), (3.643, 13.66, 3.26), (3.989, 13.56, 3.26), (2.735, 10.25, 2.936), (2.994, 10.18, 2.936), (1.824, 6.837, 2.701), (1.997, 6.788, 2.701), (0.9124, 3.42, 2.556), (0.9991, 3.395, 2.556), (2.666, 19.82, 4.0), (2.794, 17.43, 3.673), (3.236, 17.35, 3.673), (3.677, 17.26, 3.673), (2.592, 13.89, 3.26), (2.944, 13.82, 3.26), (1.945, 10.43, 2.936), (2.21, 10.38, 2.936), (1.298, 6.956, 2.701), (1.474, 6.921, 2.701), (0.649, 3.479, 2.556), (0.7373, 3.462, 2.556), (1.336, 19.96, 4.0), (1.904, 17.55, 3.673), (2.352, 17.49, 3.673), (2.237, 13.95, 3.26), (0.5611, 17.64, 3.673), (1.01, 17.62, 3.673), (1.457, 17.59, 3.673), (0.8085, 14.11, 3.26), (1.167, 14.08, 3.26), (0.6068, 10.59, 2.936), (0.876, 10.57, 2.936), (0.4048, 7.064, 2.701), (0.5843, 7.052, 2.701), (0.2025, 3.533, 2.556), (0.2923, 3.527, 2.556), (-3.539, 4.334e-16, 2.556), (-3.529, 0.2698, 2.556), (-3.466, 0.7153, 2.556), (-3.402, 0.9775, 2.556), (-3.25, 1.401, 2.556), (-3.046, 1.802, 2.556), (-2.9, 2.029, 2.556), (-2.619, 2.38, 2.556), (-2.43, 2.573, 2.556), (-2.084, 2.861, 2.556), (-1.704, 3.102, 2.556), (-1.463, 3.223, 2.556), (-1.042, 3.382, 2.556), (-0.7813, 3.452, 2.556), (-0.3371, 3.523, 2.556), (0.1125, 3.537, 2.556), (0.3819, 3.519, 2.556), (0.4713, 3.508, 2.556), (0.8251, 3.442, 2.556), (1.085, 3.369, 2.556), (1.504, 3.204, 2.556), (1.898, 2.987, 2.556), (2.12, 2.834, 2.556), (2.463, 2.542, 2.556), (2.649, 2.347, 2.556), (2.925, 1.992, 2.556), (3.155, 1.605, 2.556), (3.268, 1.36, 2.556), (3.414, 0.9341, 2.556), (3.475, 0.6711, 2.556), (3.532, 0.2249, 2.556), (3.539, -0.04501, 2.556), (3.505, -0.4936, 2.556), (3.414, -0.9341, 2.556), (3.333, -1.192, 2.556), (3.155, -1.605, 2.556), (3.023, -1.841, 2.556), (2.765, -2.209, 2.556), (2.463, -2.542, 2.556), (2.262, -2.722, 2.556), (1.898, -2.987, 2.556), (1.665, -3.123, 2.556), (1.255, -3.309, 2.556), (0.8251, -3.442, 2.556), (0.5603, -3.495, 2.556), (0.1125, -3.537, 2.556), (-0.1575, -3.536, 2.556), (-0.6047, -3.487, 2.556), (-1.042, -3.382, 2.556), (-1.297, -3.293, 2.556), (-1.704, -3.102, 2.556), (-1.936, -2.963, 2.556), (-2.296, -2.693, 2.556), (-2.619, -2.38, 2.556), (-2.793, -2.174, 2.556), (-3.046, -1.802, 2.556), (-3.175, -1.565, 2.556), (-3.347, -1.149, 2.556), (-3.466, -0.7153, 2.556), (-3.511, -0.4489, 2.556), (-14.13, 1.731e-15, 3.26), (-10.61, 1.299e-15, 2.936), (-7.076, 8.666e-16, 2.701), (-14.02, -1.793, 3.26), (-10.52, -1.346, 2.936), (-7.019, -0.8976, 2.701), (-13.84, -2.856, 3.26), (-10.39, -2.144, 2.936), (-6.93, -1.43, 2.701), (-13.37, -4.589, 3.26), (-10.03, -3.444, 2.936), (-6.693, -2.298, 2.701), (-12.68, -6.247, 3.26), (-9.515, -4.689, 2.936), (-6.347, -3.128, 2.701), (-12.16, -7.196, 3.26), (-9.13, -5.401, 2.936), (-6.09, -3.603, 2.701), (-11.15, -8.681, 3.26), (-8.371, -6.516, 2.936), (-5.584, -4.346, 2.701), (-10.46, -9.506, 3.26), (-7.85, -7.135, 2.936), (-5.236, -4.759, 2.701), (-9.168, -10.76, 3.26), (-6.882, -8.073, 2.936), (-4.59, -5.385, 2.701), (-7.73, -11.83, 3.26), (-5.802, -8.881, 2.936), (-3.87, -5.924, 2.701), (-6.805, -12.39, 3.26), (-5.108, -9.297, 2.936), (-3.407, -6.202, 2.701), (-5.179, -13.15, 3.26), (-3.887, -9.87, 2.936), (-2.593, -6.584, 2.701), (-4.162, -13.51, 3.26), (-3.124, -10.14, 2.936), (-2.084, -6.762, 2.701), (-2.415, -13.92, 3.26), (-1.813, -10.45, 2.936), (-1.209, -6.972, 2.701), (-0.6289, -14.12, 3.26), (-0.4721, -10.6, 2.936), (-0.3149, -7.069, 2.701), (0.4493, -14.13, 3.26), (0.3372, -10.6, 2.936), (0.225, -7.072, 2.701), (2.237, -13.95, 3.26), (1.679, -10.47, 2.936), (1.12, -6.987, 2.701), (3.295, -13.74, 3.26), (2.473, -10.32, 2.936), (1.65, -6.881, 2.701), (5.012, -13.21, 3.26), (3.762, -9.919, 2.936), (2.509, -6.616, 2.701), (6.647, -12.47, 3.26), (4.989, -9.361, 2.936), (3.328, -6.244, 2.701), (7.579, -11.93, 3.26), (5.689, -8.954, 2.936), (3.795, -5.973, 2.701), (9.031, -10.87, 3.26), (6.778, -8.16, 2.936), (4.521, -5.443, 2.701), (9.833, -10.15, 3.26), (7.381, -7.619, 2.936), (4.923, -5.082, 2.701), (11.04, -8.822, 3.26), (8.288, -6.621, 2.936), (5.528, -4.417, 2.701), (12.07, -7.35, 3.26), (9.061, -5.517, 2.936), (6.044, -3.68, 2.701), (12.6, -6.408, 3.26), (9.455, -4.81, 2.936), (6.307, -3.208, 2.701), (13.31, -4.759, 3.26), (9.989, -3.572, 2.936), (6.663, -2.383, 2.701), (13.63, -3.73, 3.26), (10.23, -2.8, 2.936), (6.825, -1.868, 2.701), (13.99, -1.971, 3.26), (10.5, -1.479, 2.936), (7.007, -0.9868, 2.701), (14.13, -0.1797, 3.26), (10.61, -0.1349, 2.936), (7.075, -0.09, 2.701), (14.1, 0.8982, 3.26), (10.59, 0.6742, 2.936), (7.062, 0.4497, 2.701), (13.88, 2.68, 3.26), (10.42, 2.012, 2.936), (6.948, 1.342, 2.701), (13.63, 3.73, 3.26), (10.23, 2.8, 2.936), (6.825, 1.868, 2.701), (13.05, 5.429, 3.26), (9.794, 4.075, 2.936), (6.533, 2.718, 2.701), (12.6, 6.408, 3.26), (9.455, 4.81, 2.936), (6.307, 3.208, 2.701), (11.68, 7.954, 3.26), (8.768, 5.97, 2.936), (5.849, 3.983, 2.701), (10.58, 9.372, 3.26), (7.94, 7.034, 2.936), (5.296, 4.692, 2.701), (9.833, 10.15, 3.26), (7.381, 7.619, 2.936), (4.923, 5.082, 2.701), (8.466, 11.32, 3.26), (6.355, 8.494, 2.936), (4.239, 5.666, 2.701), (7.579, 11.93, 3.26), (5.689, 8.954, 2.936), (3.795, 5.973, 2.701), (6.004, 12.79, 3.26), (4.507, 9.603, 2.936), (3.006, 6.406, 2.701), (4.333, 13.45, 3.26), (3.252, 10.1, 2.936), (2.169, 6.735, 2.701), (3.295, 13.74, 3.26), (2.473, 10.32, 2.936), (1.65, 6.881, 2.701), (0.5603, 3.495, 2.556), (0.9425, 7.013, 2.701), (0.7635, 7.035, 2.701), (1.145, 10.55, 2.936), (1.525, 14.05, 3.26), (0.4493, 14.13, 3.26), (0.3372, 10.6, 2.936), (0.225, 7.072, 2.701), (-1.346, 14.07, 3.26), (-1.01, 10.56, 2.936), (-0.674, 7.044, 2.701), (-3.12, 13.78, 3.26), (-2.342, 10.35, 2.936), (-1.562, 6.901, 2.701), (-4.162, 13.51, 3.26), (-3.124, 10.14, 2.936), (-2.084, 6.762, 2.701), (-5.841, 12.87, 3.26), (-4.384, 9.659, 2.936), (-2.925, 6.443, 2.701), (-6.805, 12.39, 3.26), (-5.108, 9.297, 2.936), (-3.407, 6.202, 2.701), (-8.322, 11.42, 3.26), (-6.246, 8.574, 2.936), (-4.166, 5.719, 2.701), (-9.703, 10.28, 3.26), (-7.283, 7.712, 2.936), (-4.858, 5.145, 2.701), (-10.46, 9.506, 3.26), (-7.85, 7.135, 2.936), (-5.236, 4.759, 2.701), (-11.58, 8.102, 3.26), (-8.692, 6.081, 2.936), (-5.798, 4.057, 2.701), (-12.16, 7.196, 3.26), (-9.13, 5.401, 2.936), (-6.09, 3.603, 2.701), (-12.98, 5.595, 3.26), (-9.741, 4.199, 2.936), (-6.498, 2.801, 2.701), (-13.58, 3.903, 3.26), (-10.2, 2.93, 2.936), (-6.801, 1.954, 2.701), (-13.84, 2.856, 3.26), (-10.39, 2.144, 2.936), (-6.93, 1.43, 2.701), (-14.09, 1.077, 3.26), (-10.58, 0.8087, 2.936), (-7.055, 0.5395, 2.701), (1.679, 10.47, 2.936), (1.883, 14.01, 3.26), (1.12, 6.987, 2.701), (1.413, 10.51, 2.936), (25.0, 25.0, 4.0), (25.0, -25.0, 4.0), (25.0, 25.0, 6.661e-15), (25.0, -25.0, 6.661e-15), (-25.0, 25.0, 4.0), (-25.0, 25.0, 0.0), (-25.0, -25.0, 4.0), (-25.0, -25.0, 0.0)], [], [(0, 1, 2), (2, 1, 3), (2, 3, 4), (4, 3, 5), (4, 5, 6), (6, 5, 7), (6, 7, 8), (8, 7, 9), (8, 9, 10), (10, 9, 11), (10, 11, 12), (12, 11, 13), (12, 13, 14), (14, 13, 15), (14, 15, 16), (16, 15, 17), (16, 17, 18), (18, 17, 19), (18, 19, 20), (20, 19, 21), (20, 21, 22), (22, 21, 23), (22, 23, 24), (24, 23, 25), (24, 25, 26), (26, 25, 27), (26, 27, 28), (28, 27, 29), (28, 29, 30), (30, 29, 31), (30, 31, 32), (32, 31, 33), (32, 33, 34), (34, 33, 35), (34, 35, 36), (36, 35, 37), (36, 37, 38), (38, 37, 39), (38, 39, 40), (40, 39, 41), (40, 41, 42), (42, 41, 43), (42, 43, 44), (44, 43, 45), (44, 45, 46), (46, 45, 47), (46, 47, 0), (0, 47, 1), (4, 24, 2), (2, 24, 26), (2, 26, 0), (0, 26, 28), (0, 28, 46), (46, 28, 30), (46, 30, 44), (44, 30, 32), (44, 32, 42), (42, 32, 34), (42, 34, 40), (40, 34, 36), (40, 36, 38), (24, 4, 22), (22, 4, 6), (22, 6, 20), (20, 6, 8), (20, 8, 18), (18, 8, 10), (18, 10, 16), (16, 10, 12), (16, 12, 14), (48, 49, 50), (50, 49, 51), (50, 51, 52), (52, 51, 53), (52, 53, 54), (54, 53, 55), (54, 55, 56), (56, 55, 57), (56, 57, 58), (58, 57, 59), (58, 59, 60), (60, 59, 61), (60, 61, 62), (62, 61, 63), (62, 63, 64), (64, 63, 65), (64, 65, 66), (66, 65, 67), (66, 67, 68), (68, 67, 69), (68, 69, 70), (70, 69, 71), (70, 71, 72), (72, 71, 73), (72, 73, 74), (74, 73, 75), (74, 75, 76), (76, 75, 77), (76, 77, 78), (78, 77, 79), (78, 79, 80), (80, 79, 81), (80, 81, 82), (82, 81, 83), (82, 83, 84), (84, 83, 85), (84, 85, 86), (86, 85, 87), (86, 87, 88), (88, 87, 89), (88, 89, 90), (90, 89, 91), (90, 91, 92), (92, 91, 93), (92, 93, 94), (94, 93, 95), (94, 95, 48), (48, 95, 49), (52, 72, 50), (50, 72, 74), (50, 74, 48), (48, 74, 76), (48, 76, 94), (94, 76, 78), (94, 78, 92), (92, 78, 80), (92, 80, 90), (90, 80, 82), (90, 82, 88), (88, 82, 84), (88, 84, 86), (72, 52, 70), (70, 52, 54), (70, 54, 68), (68, 54, 56), (68, 56, 66), (66, 56, 58), (66, 58, 64), (64, 58, 60), (64, 60, 62), (96, 97, 98), (98, 97, 99), (98, 99, 100), (100, 99, 101), (100, 101, 102), (102, 101, 103), (102, 103, 104), (104, 103, 105), (104, 105, 106), (106, 105, 107), (106, 107, 108), (108, 107, 109), (108, 109, 110), (110, 109, 111), (110, 111, 112), (112, 111, 113), (112, 113, 114), (114, 113, 115), (114, 115, 116), (116, 115, 117), (116, 117, 118), (118, 117, 119), (118, 119, 120), (120, 119, 121), (120, 121, 122), (122, 121, 123), (122, 123, 124), (124, 123, 125), (124, 125, 126), (126, 125, 127), (126, 127, 128), (128, 127, 129), (128, 129, 130), (130, 129, 131), (130, 131, 132), (132, 131, 133), (132, 133, 134), (134, 133, 135), (134, 135, 136), (136, 135, 137), (136, 137, 138), (138, 137, 139), (138, 139, 140), (140, 139, 141), (140, 141, 142), (142, 141, 143), (142, 143, 96), (96, 143, 97), (100, 120, 98), (98, 120, 122), (98, 122, 96), (96, 122, 124), (96, 124, 142), (142, 124, 126), (142, 126, 140), (140, 126, 128), (140, 128, 138), (138, 128, 130), (138, 130, 136), (136, 130, 132), (136, 132, 134), (120, 100, 118), (118, 100, 102), (118, 102, 116), (116, 102, 104), (116, 104, 114), (114, 104, 106), (114, 106, 112), (112, 106, 108), (112, 108, 110), (144, 145, 146), (146, 145, 147), (146, 147, 148), (148, 147, 149), (148, 149, 150), (150, 149, 151), (150, 151, 152), (152, 151, 153), (152, 153, 154), (154, 153, 155), (154, 155, 156), (156, 155, 157), (156, 157, 158), (158, 157, 159), (158, 159, 160), (160, 159, 161), (160, 161, 162), (162, 161, 163), (162, 163, 164), (164, 163, 165), (164, 165, 166), (166, 165, 167), (166, 167, 168), (168, 167, 169), (168, 169, 170), (170, 169, 171), (170, 171, 172), (172, 171, 173), (172, 173, 174), (174, 173, 175), (174, 175, 176), (176, 175, 177), (176, 177, 178), (178, 177, 179), (178, 179, 180), (180, 179, 181), (180, 181, 182), (182, 181, 183), (182, 183, 184), (184, 183, 185), (184, 185, 186), (186, 185, 187), (186, 187, 188), (188, 187, 189), (188, 189, 190), (190, 189, 191), (190, 191, 144), (144, 191, 145), (148, 168, 146), (146, 168, 170), (146, 170, 144), (144, 170, 172), (144, 172, 190), (190, 172, 174), (190, 174, 188), (188, 174, 176), (188, 176, 186), (186, 176, 178), (186, 178, 184), (184, 178, 180), (184, 180, 182), (168, 148, 166), (166, 148, 150), (166, 150, 164), (164, 150, 152), (164, 152, 162), (162, 152, 154), (162, 154, 160), (160, 154, 156), (160, 156, 158), (192, 193, 194), (194, 193, 195), (194, 195, 196), (196, 195, 197), (196, 197, 198), (198, 197, 199), (198, 199, 200), (200, 199, 201), (200, 201, 202), (202, 201, 203), (202, 203, 204), (204, 203, 205), (206, 207, 192), (192, 207, 208), (192, 208, 193), (193, 208, 209), (193, 209, 210), (210, 209, 211), (210, 211, 212), (212, 211, 213), (212, 213, 214), (214, 213, 215), (214, 215, 216), (216, 215, 205), (217, 218, 206), (206, 218, 219), (206, 219, 220), (220, 219, 221), (220, 221, 222), (222, 221, 223), (222, 223, 224), (224, 223, 225), (224, 225, 226), (226, 225, 227), (226, 227, 228), (228, 227, 205), (229, 230, 217), (217, 230, 231), (217, 231, 218), (218, 231, 232), (218, 232, 233), (233, 232, 234), (233, 234, 235), (235, 234, 236), (235, 236, 237), (237, 236, 238), (237, 238, 239), (239, 238, 205), (240, 241, 229), (229, 241, 242), (229, 242, 243), (243, 242, 244), (243, 244, 245), (245, 244, 246), (245, 246, 247), (247, 246, 248), (247, 248, 249), (249, 248, 250), (249, 250, 251), (251, 250, 205), (252, 253, 240), (240, 253, 254), (240, 254, 255), (255, 254, 256), (255, 256, 257), (257, 256, 258), (257, 258, 259), (259, 258, 260), (259, 260, 261), (261, 260, 262), (261, 262, 263), (263, 262, 205), (264, 265, 252), (252, 265, 266), (252, 266, 253), (253, 266, 267), (253, 267, 268), (268, 267, 269), (268, 269, 270), (270, 269, 271), (270, 271, 272), (272, 271, 273), (272, 273, 274), (274, 273, 205), (275, 276, 264), (264, 276, 277), (264, 277, 278), (278, 277, 279), (278, 279, 280), (280, 279, 281), (280, 281, 282), (282, 281, 283), (282, 283, 284), (284, 283, 285), (284, 285, 286), (286, 285, 205), (287, 288, 275), (275, 288, 289), (275, 289, 290), (290, 289, 291), (290, 291, 292), (292, 291, 293), (292, 293, 294), (294, 293, 295), (294, 295, 296), (296, 295, 297), (296, 297, 298), (298, 297, 205), (299, 300, 287), (287, 300, 301), (287, 301, 288), (288, 301, 302), (288, 302, 303), (303, 302, 304), (303, 304, 305), (305, 304, 306), (305, 306, 307), (307, 306, 308), (307, 308, 309), (309, 308, 205), (310, 311, 299), (299, 311, 312), (299, 312, 313), (313, 312, 314), (313, 314, 315), (315, 314, 316), (315, 316, 317), (317, 316, 318), (317, 318, 319), (319, 318, 320), (319, 320, 321), (321, 320, 205), (322, 323, 310), (310, 323, 324), (310, 324, 311), (311, 324, 325), (311, 325, 326), (326, 325, 327), (326, 327, 328), (328, 327, 329), (328, 329, 330), (330, 329, 331), (330, 331, 332), (332, 331, 205), (333, 334, 322), (322, 334, 335), (322, 335, 336), (336, 335, 337), (336, 337, 338), (338, 337, 339), (338, 339, 340), (340, 339, 341), (340, 341, 342), (342, 341, 343), (342, 343, 344), (344, 343, 205), (345, 346, 333), (333, 346, 347), (333, 347, 348), (348, 347, 349), (348, 349, 350), (350, 349, 351), (350, 351, 352), (352, 351, 353), (352, 353, 354), (354, 353, 355), (354, 355, 356), (356, 355, 205), (357, 358, 345), (345, 358, 359), (345, 359, 346), (346, 359, 360), (346, 360, 361), (361, 360, 362), (361, 362, 363), (363, 362, 364), (363, 364, 365), (365, 364, 366), (365, 366, 367), (367, 366, 205), (368, 369, 357), (357, 369, 370), (357, 370, 371), (371, 370, 372), (371, 372, 373), (373, 372, 374), (373, 374, 375), (375, 374, 376), (375, 376, 377), (377, 376, 378), (377, 378, 379), (379, 378, 205), (380, 381, 368), (368, 381, 382), (368, 382, 383), (383, 382, 384), (383, 384, 385), (385, 384, 386), (385, 386, 387), (387, 386, 388), (387, 388, 389), (389, 388, 390), (389, 390, 391), (391, 390, 205), (392, 393, 380), (380, 393, 394), (380, 394, 381), (381, 394, 395), (381, 395, 396), (396, 395, 397), (396, 397, 398), (398, 397, 399), (398, 399, 400), (400, 399, 401), (400, 401, 402), (402, 401, 205), (403, 404, 392), (392, 404, 405), (392, 405, 406), (406, 405, 407), (406, 407, 408), (408, 407, 409), (408, 409, 410), (410, 409, 411), (410, 411, 412), (412, 411, 413), (412, 413, 414), (414, 413, 205), (415, 416, 403), (403, 416, 417), (403, 417, 404), (404, 417, 418), (404, 418, 419), (419, 418, 420), (419, 420, 421), (421, 420, 422), (421, 422, 423), (423, 422, 424), (423, 424, 425), (425, 424, 205), (426, 427, 415), (415, 427, 428), (415, 428, 429), (429, 428, 430), (429, 430, 431), (431, 430, 432), (431, 432, 433), (433, 432, 434), (433, 434, 435), (435, 434, 436), (435, 436, 437), (437, 436, 205), (438, 439, 426), (426, 439, 440), (426, 440, 441), (441, 440, 442), (441, 442, 443), (443, 442, 444), (443, 444, 445), (445, 444, 446), (445, 446, 447), (447, 446, 448), (447, 448, 449), (449, 448, 205), (450, 451, 438), (438, 451, 452), (438, 452, 439), (439, 452, 453), (439, 453, 454), (454, 453, 455), (454, 455, 456), (456, 455, 457), (456, 457, 458), (458, 457, 459), (458, 459, 460), (460, 459, 205), (461, 462, 450), (450, 462, 463), (450, 463, 464), (464, 463, 465), (464, 465, 466), (466, 465, 467), (466, 467, 468), (468, 467, 469), (468, 469, 470), (470, 469, 471), (470, 471, 472), (472, 471, 205), (473, 474, 461), (461, 474, 475), (461, 475, 476), (476, 475, 477), (476, 477, 478), (478, 477, 479), (478, 479, 480), (480, 479, 481), (480, 481, 482), (482, 481, 483), (482, 483, 484), (484, 483, 205), (485, 486, 473), (473, 486, 487), (473, 487, 474), (474, 487, 488), (474, 488, 489), (489, 488, 490), (489, 490, 491), (491, 490, 492), (491, 492, 493), (493, 492, 494), (493, 494, 495), (495, 494, 205), (496, 497, 485), (485, 497, 498), (485, 498, 499), (499, 498, 500), (499, 500, 501), (501, 500, 502), (501, 502, 503), (503, 502, 504), (503, 504, 505), (505, 504, 506), (505, 506, 507), (507, 506, 205), (508, 509, 496), (496, 509, 510), (496, 510, 511), (511, 510, 512), (511, 512, 513), (513, 512, 514), (513, 514, 515), (515, 514, 516), (515, 516, 517), (517, 516, 518), (517, 518, 519), (519, 518, 205), (520, 521, 508), (508, 521, 522), (508, 522, 509), (509, 522, 523), (509, 523, 524), (524, 523, 525), (524, 525, 526), (526, 525, 527), (526, 527, 528), (528, 527, 529), (528, 529, 530), (530, 529, 205), (531, 532, 520), (520, 532, 533), (520, 533, 534), (534, 533, 535), (534, 535, 536), (536, 535, 537), (536, 537, 538), (538, 537, 539), (538, 539, 540), (540, 539, 541), (540, 541, 542), (542, 541, 205), (543, 544, 531), (531, 544, 545), (531, 545, 532), (532, 545, 546), (532, 546, 547), (547, 546, 548), (547, 548, 549), (549, 548, 550), (549, 550, 551), (551, 550, 552), (551, 552, 553), (553, 552, 205), (554, 555, 543), (543, 555, 556), (543, 556, 557), (557, 556, 558), (557, 558, 559), (559, 558, 560), (559, 560, 561), (561, 560, 562), (561, 562, 563), (563, 562, 564), (563, 564, 565), (565, 564, 205), (566, 567, 554), (554, 567, 568), (554, 568, 569), (569, 568, 570), (569, 570, 571), (571, 570, 572), (571, 572, 573), (573, 572, 574), (573, 574, 575), (575, 574, 576), (575, 576, 577), (577, 576, 205), (578, 579, 566), (566, 579, 580), (566, 580, 567), (567, 580, 581), (567, 581, 582), (582, 581, 583), (582, 583, 584), (584, 583, 585), (584, 585, 586), (586, 585, 587), (586, 587, 588), (588, 587, 205), (589, 590, 578), (578, 590, 591), (578, 591, 592), (592, 591, 593), (592, 593, 594), (594, 593, 595), (594, 595, 596), (596, 595, 597), (596, 597, 598), (598, 597, 599), (598, 599, 600), (600, 599, 205), (601, 602, 589), (589, 602, 603), (589, 603, 604), (604, 603, 605), (604, 605, 606), (606, 605, 607), (606, 607, 608), (608, 607, 609), (608, 609, 610), (610, 609, 611), (610, 611, 612), (612, 611, 205), (613, 614, 601), (601, 614, 615), (601, 615, 602), (602, 615, 616), (602, 616, 617), (617, 616, 618), (617, 618, 619), (619, 618, 620), (619, 620, 621), (621, 620, 622), (621, 622, 623), (623, 622, 205), (624, 625, 613), (613, 625, 626), (613, 626, 627), (627, 626, 628), (627, 628, 629), (629, 628, 630), (629, 630, 631), (631, 630, 632), (631, 632, 633), (633, 632, 634), (633, 634, 635), (635, 634, 205), (636, 637, 624), (624, 637, 638), (624, 638, 625), (625, 638, 639), (625, 639, 640), (640, 639, 641), (640, 641, 642), (642, 641, 643), (642, 643, 644), (644, 643, 645), (644, 645, 646), (646, 645, 205), (647, 648, 636), (636, 648, 649), (636, 649, 650), (650, 649, 651), (650, 651, 652), (652, 651, 653), (652, 653, 654), (654, 653, 655), (654, 655, 656), (656, 655, 657), (656, 657, 658), (658, 657, 205), (659, 660, 647), (647, 660, 661), (647, 661, 662), (662, 661, 663), (662, 663, 664), (664, 663, 665), (664, 665, 666), (666, 665, 667), (666, 667, 668), (668, 667, 669), (668, 669, 670), (670, 669, 205), (671, 672, 659), (659, 672, 673), (659, 673, 660), (660, 673, 674), (660, 674, 675), (675, 674, 676), (675, 676, 677), (677, 676, 678), (677, 678, 679), (679, 678, 680), (679, 680, 681), (681, 680, 205), (682, 683, 671), (671, 683, 684), (671, 684, 685), (685, 684, 686), (685, 686, 687), (687, 686, 688), (687, 688, 689), (689, 688, 690), (689, 690, 691), (691, 690, 692), (691, 692, 693), (693, 692, 205), (694, 695, 682), (682, 695, 696), (682, 696, 697), (697, 696, 698), (697, 698, 699), (699, 698, 700), (699, 700, 701), (701, 700, 702), (701, 702, 703), (703, 702, 704), (703, 704, 705), (705, 704, 205), (706, 707, 694), (694, 707, 708), (694, 708, 695), (695, 708, 709), (695, 709, 710), (710, 709, 711), (710, 711, 712), (712, 711, 713), (712, 713, 714), (714, 713, 715), (714, 715, 716), (716, 715, 205), (717, 718, 706), (706, 718, 719), (706, 719, 720), (720, 719, 721), (720, 721, 722), (722, 721, 723), (722, 723, 724), (724, 723, 725), (724, 725, 726), (726, 725, 727), (726, 727, 728), (728, 727, 205), (729, 730, 717), (717, 730, 731), (717, 731, 718), (718, 731, 732), (718, 732, 733), (733, 732, 734), (733, 734, 735), (735, 734, 736), (735, 736, 737), (737, 736, 738), (737, 738, 739), (739, 738, 205), (740, 741, 729), (729, 741, 742), (729, 742, 743), (743, 742, 744), (743, 744, 745), (745, 744, 746), (745, 746, 747), (747, 746, 748), (747, 748, 749), (749, 748, 750), (749, 750, 751), (751, 750, 205), (752, 753, 740), (740, 753, 754), (740, 754, 755), (755, 754, 756), (755, 756, 757), (757, 756, 758), (757, 758, 759), (759, 758, 760), (759, 760, 761), (761, 760, 762), (761, 762, 763), (763, 762, 205), (764, 765, 752), (752, 765, 766), (752, 766, 753), (753, 766, 767), (753, 767, 768), (768, 767, 769), (768, 769, 770), (770, 769, 771), (770, 771, 772), (772, 771, 773), (772, 773, 774), (774, 773, 205), (775, 776, 764), (764, 776, 777), (764, 777, 778), (778, 777, 779), (778, 779, 780), (780, 779, 781), (780, 781, 782), (782, 781, 783), (782, 783, 784), (784, 783, 785), (784, 785, 786), (786, 785, 205), (787, 788, 775), (775, 788, 789), (775, 789, 790), (790, 789, 791), (790, 791, 792), (792, 791, 793), (792, 793, 794), (794, 793, 795), (794, 795, 796), (796, 795, 797), (796, 797, 798), (798, 797, 205), (799, 800, 787), (787, 800, 801), (787, 801, 788), (788, 801, 802), (788, 802, 803), (803, 802, 804), (803, 804, 805), (805, 804, 806), (805, 806, 807), (807, 806, 808), (807, 808, 809), (809, 808, 205), (810, 811, 799), (799, 811, 812), (799, 812, 813), (813, 812, 814), (813, 814, 815), (815, 814, 816), (815, 816, 817), (817, 816, 818), (817, 818, 819), (819, 818, 820), (819, 820, 821), (821, 820, 205), (822, 823, 810), (810, 823, 824), (810, 824, 811), (811, 824, 825), (811, 825, 826), (826, 825, 827), (826, 827, 828), (828, 827, 829), (828, 829, 830), (830, 829, 831), (830, 831, 832), (832, 831, 205), (833, 834, 822), (822, 834, 835), (822, 835, 836), (836, 835, 837), (836, 837, 838), (838, 837, 839), (838, 839, 840), (840, 839, 841), (840, 841, 842), (842, 841, 843), (842, 843, 844), (844, 843, 205), (845, 846, 833), (833, 846, 847), (833, 847, 848), (848, 847, 849), (848, 849, 850), (850, 849, 851), (850, 851, 852), (852, 851, 853), (852, 853, 854), (854, 853, 855), (854, 855, 856), (856, 855, 205), (857, 858, 845), (845, 858, 859), (845, 859, 846), (846, 859, 860), (846, 860, 861), (861, 860, 862), (861, 862, 863), (863, 862, 864), (863, 864, 865), (865, 864, 866), (865, 866, 867), (867, 866, 205), (868, 869, 857), (857, 869, 870), (857, 870, 871), (871, 870, 872), (871, 872, 873), (873, 872, 874), (873, 874, 875), (875, 874, 876), (875, 876, 877), (877, 876, 878), (877, 878, 879), (879, 878, 205), (880, 881, 868), (868, 881, 882), (868, 882, 883), (883, 882, 884), (883, 884, 885), (885, 884, 886), (885, 886, 887), (887, 886, 888), (887, 888, 889), (889, 888, 890), (889, 890, 891), (891, 890, 205), (892, 893, 880), (880, 893, 894), (880, 894, 881), (881, 894, 895), (881, 895, 896), (896, 895, 897), (896, 897, 898), (898, 897, 899), (898, 899, 900), (900, 899, 901), (900, 901, 902), (902, 901, 205), (903, 904, 892), (892, 904, 905), (892, 905, 906), (906, 905, 907), (906, 907, 908), (908, 907, 909), (908, 909, 910), (910, 909, 911), (910, 911, 912), (912, 911, 913), (912, 913, 914), (914, 913, 205), (915, 916, 903), (903, 916, 917), (903, 917, 904), (904, 917, 918), (904, 918, 919), (919, 918, 920), (919, 920, 921), (921, 920, 922), (921, 922, 923), (923, 922, 924), (923, 924, 925), (925, 924, 205), (926, 927, 915), (915, 927, 928), (915, 928, 929), (929, 928, 930), (929, 930, 931), (931, 930, 932), (931, 932, 933), (933, 932, 934), (933, 934, 935), (935, 934, 936), (935, 936, 937), (937, 936, 205), (938, 939, 926), (926, 939, 940), (926, 940, 941), (941, 940, 942), (941, 942, 943), (943, 942, 944), (943, 944, 945), (945, 944, 946), (945, 946, 947), (947, 946, 948), (947, 948, 949), (949, 948, 205), (950, 951, 938), (938, 951, 952), (938, 952, 939), (939, 952, 953), (939, 953, 954), (954, 953, 955), (954, 955, 956), (956, 955, 957), (956, 957, 958), (958, 957, 959), (958, 959, 960), (960, 959, 205), (961, 962, 950), (950, 962, 963), (950, 963, 964), (964, 963, 965), (964, 965, 966), (966, 965, 967), (966, 967, 968), (968, 967, 969), (968, 969, 970), (970, 969, 971), (970, 971, 972), (972, 971, 205), (973, 974, 961), (961, 974, 975), (961, 975, 976), (976, 975, 977), (976, 977, 978), (978, 977, 979), (978, 979, 980), (980, 979, 981), (980, 981, 982), (982, 981, 983), (982, 983, 984), (984, 983, 205), (985, 986, 973), (973, 986, 987), (973, 987, 974), (974, 987, 988), (974, 988, 989), (989, 988, 990), (989, 990, 991), (991, 990, 992), (991, 992, 993), (993, 992, 994), (993, 994, 995), (995, 994, 205), (996, 997, 985), (985, 997, 998), (985, 998, 999), (999, 998, 1000), (999, 1000, 1001), (1001, 1000, 1002), (1001, 1002, 1003), (1003, 1002, 1004), (1003, 1004, 1005), (1005, 1004, 1006), (1005, 1006, 1007), (1007, 1006, 205), (1008, 1009, 996), (996, 1009, 1010), (996, 1010, 997), (997, 1010, 1011), (997, 1011, 1012), (1012, 1011, 1013), (1012, 1013, 1014), (1014, 1013, 1015), (1014, 1015, 1016), (1016, 1015, 1017), (1016, 1017, 1018), (1018, 1017, 205), (1019, 1020, 1008), (1008, 1020, 1021), (1008, 1021, 1022), (1022, 1021, 1023), (1022, 1023, 1024), (1024, 1023, 1025), (1024, 1025, 1026), (1026, 1025, 1027), (1026, 1027, 1028), (1028, 1027, 1029), (1028, 1029, 1030), (1030, 1029, 205), (1031, 1032, 1019), (1019, 1032, 1033), (1019, 1033, 1034), (1034, 1033, 1035), (1034, 1035, 1036), (1036, 1035, 1037), (1036, 1037, 1038), (1038, 1037, 1039), (1038, 1039, 1040), (1040, 1039, 1041), (1040, 1041, 1042), (1042, 1041, 205), (1043, 1044, 1031), (1031, 1044, 1045), (1031, 1045, 1032), (1032, 1045, 1046), (1032, 1046, 1047), (1047, 1046, 1048), (1047, 1048, 1049), (1049, 1048, 1050), (1049, 1050, 1051), (1051, 1050, 1052), (1051, 1052, 1053), (1053, 1052, 205), (1054, 1055, 1043), (1043, 1055, 1056), (1043, 1056, 1057), (1057, 1056, 1058), (1057, 1058, 1059), (1059, 1058, 1060), (1059, 1060, 1061), (1061, 1060, 1062), (1061, 1062, 1063), (1063, 1062, 1064), (1063, 1064, 1065), (1065, 1064, 205), (1066, 1067, 1054), (1054, 1067, 1068), (1054, 1068, 1069), (1069, 1068, 1070), (1069, 1070, 1071), (1071, 1070, 1072), (1071, 1072, 1073), (1073, 1072, 1074), (1073, 1074, 1075), (1075, 1074, 1076), (1075, 1076, 1077), (1077, 1076, 205), (1078, 1079, 1066), (1066, 1079, 1080), (1066, 1080, 1067), (1067, 1080, 1081), (1067, 1081, 1082), (1082, 1081, 1083), (1082, 1083, 1084), (1084, 1083, 1085), (1084, 1085, 1086), (1086, 1085, 1087), (1086, 1087, 1088), (1088, 1087, 205), (1089, 1090, 1078), (1078, 1090, 1091), (1078, 1091, 1092), (1092, 1091, 1093), (1092, 1093, 1094), (1094, 1093, 1095), (1094, 1095, 1096), (1096, 1095, 1097), (1096, 1097, 1098), (1098, 1097, 1099), (1098, 1099, 1100), (1100, 1099, 205), (1101, 1102, 1089), (1089, 1102, 1103), (1089, 1103, 1104), (1104, 1103, 1105), (1104, 1105, 1106), (1106, 1105, 1107), (1106, 1107, 1108), (1108, 1107, 1109), (1108, 1109, 1110), (1110, 1109, 1111), (1110, 1111, 1112), (1112, 1111, 205), (1113, 1114, 1101), (1101, 1114, 1115), (1101, 1115, 1102), (1102, 1115, 1116), (1102, 1116, 1117), (1117, 1116, 1118), (1117, 1118, 1119), (1119, 1118, 1120), (1119, 1120, 1121), (1121, 1120, 1122), (1121, 1122, 1123), (1123, 1122, 205), (1124, 1125, 1113), (1113, 1125, 1126), (1113, 1126, 1127), (1127, 1126, 1128), (1127, 1128, 1129), (1129, 1128, 1130), (1129, 1130, 1131), (1131, 1130, 1132), (1131, 1132, 1133), (1133, 1132, 1134), (1133, 1134, 1135), (1135, 1134, 205), (1136, 1137, 1124), (1124, 1137, 1138), (1124, 1138, 1125), (1125, 1138, 1139), (1125, 1139, 1140), (1140, 1139, 1141), (1140, 1141, 1142), (1142, 1141, 1143), (1142, 1143, 1144), (1144, 1143, 1145), (1144, 1145, 1146), (1146, 1145, 205), (1147, 1148, 1136), (1136, 1148, 1149), (1136, 1149, 1150), (1150, 1149, 1151), (1150, 1151, 1152), (1152, 1151, 1153), (1152, 1153, 1154), (1154, 1153, 1155), (1154, 1155, 1156), (1156, 1155, 1157), (1156, 1157, 1158), (1158, 1157, 205), (1159, 1160, 1147), (1147, 1160, 1161), (1147, 1161, 1162), (1162, 1161, 1163), (1162, 1163, 1164), (1164, 1163, 1165), (1164, 1165, 1166), (1166, 1165, 1167), (1166, 1167, 1168), (1168, 1167, 1169), (1168, 1169, 1170), (1170, 1169, 205), (1171, 1172, 1159), (1159, 1172, 1173), (1159, 1173, 1160), (1160, 1173, 1174), (1160, 1174, 1175), (1175, 1174, 1176), (1175, 1176, 1177), (1177, 1176, 1178), (1177, 1178, 1179), (1179, 1178, 1180), (1179, 1180, 1181), (1181, 1180, 205), (1182, 1183, 1171), (1171, 1183, 1184), (1171, 1184, 1185), (1185, 1184, 1186), (1185, 1186, 1187), (1187, 1186, 1188), (1187, 1188, 1189), (1189, 1188, 1190), (1189, 1190, 1191), (1191, 1190, 1192), (1191, 1192, 1193), (1193, 1192, 205), (1194, 1195, 1182), (1182, 1195, 1196), (1182, 1196, 1197), (1197, 1196, 1198), (1197, 1198, 1199), (1199, 1198, 1200), (1199, 1200, 1201), (1201, 1200, 1202), (1201, 1202, 1203), (1203, 1202, 1204), (1203, 1204, 1205), (1205, 1204, 205), (1206, 1207, 1194), (1194, 1207, 1208), (1194, 1208, 1195), (1195, 1208, 1209), (1195, 1209, 1210), (1210, 1209, 1211), (1210, 1211, 1212), (1212, 1211, 1213), (1212, 1213, 1214), (1214, 1213, 1215), (1214, 1215, 1216), (1216, 1215, 205), (1217, 1218, 1206), (1206, 1218, 1219), (1206, 1219, 1220), (1220, 1219, 1221), (1220, 1221, 1222), (1222, 1221, 1223), (1222, 1223, 1224), (1224, 1223, 1225), (1224, 1225, 1226), (1226, 1225, 1227), (1226, 1227, 1228), (1228, 1227, 205), (1229, 1230, 1217), (1217, 1230, 1231), (1217, 1231, 1218), (1218, 1231, 1232), (1218, 1232, 1233), (1233, 1232, 1234), (1233, 1234, 1235), (1235, 1234, 1236), (1235, 1236, 1237), (1237, 1236, 1238), (1237, 1238, 1239), (1239, 1238, 205), (1240, 1241, 1229), (1229, 1241, 1242), (1229, 1242, 1243), (1243, 1242, 1244), (1243, 1244, 1245), (1245, 1244, 1246), (1245, 1246, 1247), (1247, 1246, 1248), (1247, 1248, 1249), (1249, 1248, 1250), (1249, 1250, 1251), (1251, 1250, 205), (1252, 1253, 1240), (1240, 1253, 1254), (1240, 1254, 1255), (1255, 1254, 1256), (1255, 1256, 1257), (1257, 1256, 1258), (1257, 1258, 1259), (1259, 1258, 1260), (1259, 1260, 1261), (1261, 1260, 1262), (1261, 1262, 1263), (1263, 1262, 205), (1264, 1265, 1252), (1252, 1265, 1266), (1252, 1266, 1253), (1253, 1266, 1267), (1253, 1267, 1254), (1254, 1267, 1256), (194, 1268, 1264), (1264, 1268, 1269), (1264, 1269, 1270), (1270, 1269, 1271), (1270, 1271, 1272), (1272, 1271, 1273), (1272, 1273, 1274), (1274, 1273, 1275), (1274, 1275, 1276), (1276, 1275, 1277), (1276, 1277, 1278), (1278, 1277, 205), (484, 205, 1279), (1279, 205, 471), (472, 205, 1280), (1280, 205, 459), (460, 205, 448), (449, 205, 1281), (1281, 205, 436), (437, 205, 1282), (1282, 205, 424), (425, 205, 413), (414, 205, 1283), (1283, 205, 401), (402, 205, 390), (391, 205, 1284), (1284, 205, 378), (379, 205, 1285), (1285, 205, 366), (367, 205, 355), (356, 205, 1286), (1286, 205, 343), (344, 205, 1287), (1287, 205, 331), (332, 205, 320), (321, 205, 1288), (1288, 205, 308), (309, 205, 297), (298, 205, 1289), (1289, 205, 285), (286, 205, 1290), (1290, 205, 273), (274, 205, 262), (263, 205, 1291), (1291, 205, 250), (251, 205, 1292), (1292, 205, 238), (239, 205, 227), (228, 205, 1293), (1293, 205, 215), (216, 205, 203), (204, 205, 1294), (1294, 205, 1277), (1278, 205, 1295), (1295, 205, 1296), (1263, 205, 1297), (1297, 205, 1250), (1251, 205, 1298), (1298, 205, 1238), (1239, 205, 1227), (1228, 205, 1299), (1299, 205, 1215), (1216, 205, 1204), (1205, 205, 1300), (1300, 205, 1192), (1193, 205, 1301), (1301, 205, 1180), (1181, 205, 1169), (1170, 205, 1302), (1302, 205, 1157), (1158, 205, 1303), (1303, 205, 1145), (1146, 205, 1134), (1135, 205, 1304), (1304, 205, 1122), (1123, 205, 1111), (1112, 205, 1305), (1305, 205, 1099), (1100, 205, 1306), (1306, 205, 1087), (1088, 205, 1076), (1077, 205, 1307), (1307, 205, 1064), (1065, 205, 1308), (1308, 205, 1052), (1053, 205, 1041), (1042, 205, 1309), (1309, 205, 1029), (1030, 205, 1310), (1310, 205, 1017), (1018, 205, 1006), (1007, 205, 1311), (1311, 205, 994), (995, 205, 983), (984, 205, 1312), (1312, 205, 971), (972, 205, 1313), (1313, 205, 959), (960, 205, 948), (949, 205, 1314), (1314, 205, 936), (937, 205, 1315), (1315, 205, 924), (925, 205, 913), (914, 205, 1316), (1316, 205, 901), (902, 205, 890), (891, 205, 1317), (1317, 205, 878), (879, 205, 1318), (1318, 205, 866), (867, 205, 855), (856, 205, 1319), (1319, 205, 843), (844, 205, 1320), (1320, 205, 831), (832, 205, 820), (821, 205, 1321), (1321, 205, 808), (809, 205, 797), (798, 205, 1322), (1322, 205, 785), (786, 205, 1323), (1323, 205, 773), (774, 205, 762), (763, 205, 1324), (1324, 205, 750), (751, 205, 1325), (1325, 205, 738), (739, 205, 727), (728, 205, 1326), (1326, 205, 715), (716, 205, 704), (705, 205, 1327), (1327, 205, 692), (693, 205, 1328), (1328, 205, 680), (681, 205, 669), (670, 205, 1329), (1329, 205, 657), (658, 205, 1330), (1330, 205, 645), (646, 205, 634), (635, 205, 1331), (1331, 205, 622), (623, 205, 611), (612, 205, 1332), (1332, 205, 599), (600, 205, 1333), (1333, 205, 587), (588, 205, 576), (577, 205, 1334), (1334, 205, 564), (565, 205, 1335), (1335, 205, 552), (553, 205, 541), (542, 205, 1336), (1336, 205, 529), (530, 205, 518), (519, 205, 1337), (1337, 205, 506), (507, 205, 1338), (1338, 205, 494), (495, 205, 483), (465, 463, 1339), (1339, 463, 462), (1339, 462, 478), (478, 462, 476), (467, 465, 1340), (1340, 465, 1339), (1340, 1339, 480), (480, 1339, 478), (469, 467, 1341), (1341, 467, 1340), (1341, 1340, 482), (482, 1340, 480), (471, 469, 1279), (1279, 469, 1341), (1279, 1341, 484), (484, 1341, 482), (462, 461, 476), (485, 499, 486), (486, 499, 501), (486, 501, 1342), (1342, 501, 503), (1342, 503, 1343), (1343, 503, 505), (1343, 505, 1344), (1344, 505, 507), (1344, 507, 1338), (496, 511, 497), (497, 511, 513), (497, 513, 1345), (1345, 513, 515), (1345, 515, 1346), (1346, 515, 517), (1346, 517, 1347), (1347, 517, 519), (1347, 519, 1337), (520, 534, 521), (521, 534, 536), (521, 536, 1348), (1348, 536, 538), (1348, 538, 1349), (1349, 538, 540), (1349, 540, 1350), (1350, 540, 542), (1350, 542, 1336), (543, 557, 544), (544, 557, 559), (544, 559, 1351), (1351, 559, 561), (1351, 561, 1352), (1352, 561, 563), (1352, 563, 1353), (1353, 563, 565), (1353, 565, 1335), (554, 569, 555), (555, 569, 571), (555, 571, 1354), (1354, 571, 573), (1354, 573, 1355), (1355, 573, 575), (1355, 575, 1356), (1356, 575, 577), (1356, 577, 1334), (578, 592, 579), (579, 592, 594), (579, 594, 1357), (1357, 594, 596), (1357, 596, 1358), (1358, 596, 598), (1358, 598, 1359), (1359, 598, 600), (1359, 600, 1333), (589, 604, 590), (590, 604, 606), (590, 606, 1360), (1360, 606, 608), (1360, 608, 1361), (1361, 608, 610), (1361, 610, 1362), (1362, 610, 612), (1362, 612, 1332), (613, 627, 614), (614, 627, 629), (614, 629, 1363), (1363, 629, 631), (1363, 631, 1364), (1364, 631, 633), (1364, 633, 1365), (1365, 633, 635), (1365, 635, 1331), (636, 650, 637), (637, 650, 652), (637, 652, 1366), (1366, 652, 654), (1366, 654, 1367), (1367, 654, 656), (1367, 656, 1368), (1368, 656, 658), (1368, 658, 1330), (647, 662, 648), (648, 662, 664), (648, 664, 1369), (1369, 664, 666), (1369, 666, 1370), (1370, 666, 668), (1370, 668, 1371), (1371, 668, 670), (1371, 670, 1329), (671, 685, 672), (672, 685, 687), (672, 687, 1372), (1372, 687, 689), (1372, 689, 1373), (1373, 689, 691), (1373, 691, 1374), (1374, 691, 693), (1374, 693, 1328), (682, 697, 683), (683, 697, 699), (683, 699, 1375), (1375, 699, 701), (1375, 701, 1376), (1376, 701, 703), (1376, 703, 1377), (1377, 703, 705), (1377, 705, 1327), (706, 720, 707), (707, 720, 722), (707, 722, 1378), (1378, 722, 724), (1378, 724, 1379), (1379, 724, 726), (1379, 726, 1380), (1380, 726, 728), (1380, 728, 1326), (729, 743, 730), (730, 743, 745), (730, 745, 1381), (1381, 745, 747), (1381, 747, 1382), (1382, 747, 749), (1382, 749, 1383), (1383, 749, 751), (1383, 751, 1325), (740, 755, 741), (741, 755, 757), (741, 757, 1384), (1384, 757, 759), (1384, 759, 1385), (1385, 759, 761), (1385, 761, 1386), (1386, 761, 763), (1386, 763, 1324), (764, 778, 765), (765, 778, 780), (765, 780, 1387), (1387, 780, 782), (1387, 782, 1388), (1388, 782, 784), (1388, 784, 1389), (1389, 784, 786), (1389, 786, 1323), (775, 790, 776), (776, 790, 792), (776, 792, 1390), (1390, 792, 794), (1390, 794, 1391), (1391, 794, 796), (1391, 796, 1392), (1392, 796, 798), (1392, 798, 1322), (799, 813, 800), (800, 813, 815), (800, 815, 1393), (1393, 815, 817), (1393, 817, 1394), (1394, 817, 819), (1394, 819, 1395), (1395, 819, 821), (1395, 821, 1321), (822, 836, 823), (823, 836, 838), (823, 838, 1396), (1396, 838, 840), (1396, 840, 1397), (1397, 840, 842), (1397, 842, 1398), (1398, 842, 844), (1398, 844, 1320), (833, 848, 834), (834, 848, 850), (834, 850, 1399), (1399, 850, 852), (1399, 852, 1400), (1400, 852, 854), (1400, 854, 1401), (1401, 854, 856), (1401, 856, 1319), (857, 871, 858), (858, 871, 873), (858, 873, 1402), (1402, 873, 875), (1402, 875, 1403), (1403, 875, 877), (1403, 877, 1404), (1404, 877, 879), (1404, 879, 1318), (868, 883, 869), (869, 883, 885), (869, 885, 1405), (1405, 885, 887), (1405, 887, 1406), (1406, 887, 889), (1406, 889, 1407), (1407, 889, 891), (1407, 891, 1317), (892, 906, 893), (893, 906, 908), (893, 908, 1408), (1408, 908, 910), (1408, 910, 1409), (1409, 910, 912), (1409, 912, 1410), (1410, 912, 914), (1410, 914, 1316), (915, 929, 916), (916, 929, 931), (916, 931, 1411), (1411, 931, 933), (1411, 933, 1412), (1412, 933, 935), (1412, 935, 1413), (1413, 935, 937), (1413, 937, 1315), (926, 941, 927), (927, 941, 943), (927, 943, 1414), (1414, 943, 945), (1414, 945, 1415), (1415, 945, 947), (1415, 947, 1416), (1416, 947, 949), (1416, 949, 1314), (950, 964, 951), (951, 964, 966), (951, 966, 1417), (1417, 966, 968), (1417, 968, 1418), (1418, 968, 970), (1418, 970, 1419), (1419, 970, 972), (1419, 972, 1313), (961, 976, 962), (962, 976, 978), (962, 978, 1420), (1420, 978, 980), (1420, 980, 1421), (1421, 980, 982), (1421, 982, 1422), (1422, 982, 984), (1422, 984, 1312), (985, 999, 986), (986, 999, 1001), (986, 1001, 1423), (1423, 1001, 1003), (1423, 1003, 1424), (1424, 1003, 1005), (1424, 1005, 1425), (1425, 1005, 1007), (1425, 1007, 1311), (1008, 1022, 1009), (1009, 1022, 1024), (1009, 1024, 1426), (1426, 1024, 1026), (1426, 1026, 1427), (1427, 1026, 1028), (1427, 1028, 1428), (1428, 1028, 1030), (1428, 1030, 1310), (1019, 1034, 1020), (1020, 1034, 1036), (1020, 1036, 1429), (1429, 1036, 1038), (1429, 1038, 1430), (1430, 1038, 1040), (1430, 1040, 1431), (1431, 1040, 1042), (1431, 1042, 1309), (1043, 1057, 1044), (1044, 1057, 1059), (1044, 1059, 1432), (1432, 1059, 1061), (1432, 1061, 1433), (1433, 1061, 1063), (1433, 1063, 1434), (1434, 1063, 1065), (1434, 1065, 1308), (1054, 1069, 1055), (1055, 1069, 1071), (1055, 1071, 1435), (1435, 1071, 1073), (1435, 1073, 1436), (1436, 1073, 1075), (1436, 1075, 1437), (1437, 1075, 1077), (1437, 1077, 1307), (1078, 1092, 1079), (1079, 1092, 1094), (1079, 1094, 1438), (1438, 1094, 1096), (1438, 1096, 1439), (1439, 1096, 1098), (1439, 1098, 1440), (1440, 1098, 1100), (1440, 1100, 1306), (1089, 1104, 1090), (1090, 1104, 1106), (1090, 1106, 1441), (1441, 1106, 1108), (1441, 1108, 1442), (1442, 1108, 1110), (1442, 1110, 1443), (1443, 1110, 1112), (1443, 1112, 1305), (1113, 1127, 1114), (1114, 1127, 1129), (1114, 1129, 1444), (1444, 1129, 1131), (1444, 1131, 1445), (1445, 1131, 1133), (1445, 1133, 1446), (1446, 1133, 1135), (1446, 1135, 1304), (1136, 1150, 1137), (1137, 1150, 1152), (1137, 1152, 1447), (1447, 1152, 1154), (1447, 1154, 1448), (1448, 1154, 1156), (1448, 1156, 1449), (1449, 1156, 1158), (1449, 1158, 1303), (1147, 1162, 1148), (1148, 1162, 1164), (1148, 1164, 1450), (1450, 1164, 1166), (1450, 1166, 1451), (1451, 1166, 1168), (1451, 1168, 1452), (1452, 1168, 1170), (1452, 1170, 1302), (1171, 1185, 1172), (1172, 1185, 1187), (1172, 1187, 1453), (1453, 1187, 1189), (1453, 1189, 1454), (1454, 1189, 1191), (1454, 1191, 1455), (1455, 1191, 1193), (1455, 1193, 1301), (1182, 1197, 1183), (1183, 1197, 1199), (1183, 1199, 1456), (1456, 1199, 1201), (1456, 1201, 1457), (1457, 1201, 1203), (1457, 1203, 1458), (1458, 1203, 1205), (1458, 1205, 1300), (1206, 1220, 1207), (1207, 1220, 1222), (1207, 1222, 1459), (1459, 1222, 1224), (1459, 1224, 1460), (1460, 1224, 1226), (1460, 1226, 1461), (1461, 1226, 1228), (1461, 1228, 1299), (1229, 1243, 1230), (1230, 1243, 1245), (1230, 1245, 1462), (1462, 1245, 1247), (1462, 1247, 1463), (1463, 1247, 1249), (1463, 1249, 1464), (1464, 1249, 1251), (1464, 1251, 1298), (1240, 1255, 1241), (1241, 1255, 1257), (1241, 1257, 1465), (1465, 1257, 1259), (1465, 1259, 1466), (1466, 1259, 1261), (1466, 1261, 1467), (1467, 1261, 1263), (1467, 1263, 1297), (205, 1468, 1296), (1296, 1468, 1469), (1296, 1469, 1470), (1470, 1469, 1471), (1470, 1471, 1276), (1276, 1471, 1274), (1264, 1270, 1265), (1265, 1270, 1272), (1265, 1272, 1472), (1472, 1272, 1274), (1472, 1274, 1471), (194, 196, 1268), (1268, 196, 198), (1268, 198, 1473), (1473, 198, 200), (1473, 200, 1474), (1474, 200, 202), (1474, 202, 1475), (1475, 202, 204), (1475, 204, 1294), (206, 220, 207), (207, 220, 222), (207, 222, 1476), (1476, 222, 224), (1476, 224, 1477), (1477, 224, 226), (1477, 226, 1478), (1478, 226, 228), (1478, 228, 1293), (229, 243, 230), (230, 243, 245), (230, 245, 1479), (1479, 245, 247), (1479, 247, 1480), (1480, 247, 249), (1480, 249, 1481), (1481, 249, 251), (1481, 251, 1292), (240, 255, 241), (241, 255, 257), (241, 257, 1482), (1482, 257, 259), (1482, 259, 1483), (1483, 259, 261), (1483, 261, 1484), (1484, 261, 263), (1484, 263, 1291), (264, 278, 265), (265, 278, 280), (265, 280, 1485), (1485, 280, 282), (1485, 282, 1486), (1486, 282, 284), (1486, 284, 1487), (1487, 284, 286), (1487, 286, 1290), (275, 290, 276), (276, 290, 292), (276, 292, 1488), (1488, 292, 294), (1488, 294, 1489), (1489, 294, 296), (1489, 296, 1490), (1490, 296, 298), (1490, 298, 1289), (299, 313, 300), (300, 313, 315), (300, 315, 1491), (1491, 315, 317), (1491, 317, 1492), (1492, 317, 319), (1492, 319, 1493), (1493, 319, 321), (1493, 321, 1288), (322, 336, 323), (323, 336, 338), (323, 338, 1494), (1494, 338, 340), (1494, 340, 1495), (1495, 340, 342), (1495, 342, 1496), (1496, 342, 344), (1496, 344, 1287), (333, 348, 334), (334, 348, 350), (334, 350, 1497), (1497, 350, 352), (1497, 352, 1498), (1498, 352, 354), (1498, 354, 1499), (1499, 354, 356), (1499, 356, 1286), (357, 371, 358), (358, 371, 373), (358, 373, 1500), (1500, 373, 375), (1500, 375, 1501), (1501, 375, 377), (1501, 377, 1502), (1502, 377, 379), (1502, 379, 1285), (368, 383, 369), (369, 383, 385), (369, 385, 1503), (1503, 385, 387), (1503, 387, 1504), (1504, 387, 389), (1504, 389, 1505), (1505, 389, 391), (1505, 391, 1284), (392, 406, 393), (393, 406, 408), (393, 408, 1506), (1506, 408, 410), (1506, 410, 1507), (1507, 410, 412), (1507, 412, 1508), (1508, 412, 414), (1508, 414, 1283), (415, 429, 416), (416, 429, 431), (416, 431, 1509), (1509, 431, 433), (1509, 433, 1510), (1510, 433, 435), (1510, 435, 1511), (1511, 435, 437), (1511, 437, 1282), (426, 441, 427), (427, 441, 443), (427, 443, 1512), (1512, 443, 445), (1512, 445, 1513), (1513, 445, 447), (1513, 447, 1514), (1514, 447, 449), (1514, 449, 1281), (450, 464, 451), (451, 464, 466), (451, 466, 1515), (1515, 466, 468), (1515, 468, 1516), (1516, 468, 470), (1516, 470, 1517), (1517, 470, 472), (1517, 472, 1280), (193, 210, 195), (195, 210, 197), (210, 212, 197), (197, 212, 199), (216, 203, 201), (212, 214, 199), (199, 214, 201), (214, 216, 201), (207, 1476, 208), (208, 1476, 209), (1476, 1477, 209), (209, 1477, 211), (1293, 215, 213), (1477, 1478, 211), (211, 1478, 213), (1478, 1293, 213), (218, 233, 219), (219, 233, 221), (233, 235, 221), (221, 235, 223), (239, 227, 225), (235, 237, 223), (223, 237, 225), (237, 239, 225), (232, 231, 1479), (1479, 231, 230), (234, 232, 1480), (1480, 232, 1479), (236, 234, 1481), (1481, 234, 1480), (238, 236, 1292), (1292, 236, 1481), (241, 1482, 242), (242, 1482, 244), (1482, 1483, 244), (244, 1483, 246), (1291, 250, 248), (1483, 1484, 246), (246, 1484, 248), (1484, 1291, 248), (253, 268, 254), (254, 268, 256), (268, 270, 256), (256, 270, 258), (274, 262, 260), (270, 272, 258), (258, 272, 260), (272, 274, 260), (267, 266, 1485), (1485, 266, 265), (269, 267, 1486), (1486, 267, 1485), (271, 269, 1487), (1487, 269, 1486), (273, 271, 1290), (1290, 271, 1487), (276, 1488, 277), (277, 1488, 279), (1488, 1489, 279), (279, 1489, 281), (1289, 285, 283), (1489, 1490, 281), (281, 1490, 283), (1490, 1289, 283), (288, 303, 289), (289, 303, 291), (303, 305, 291), (291, 305, 293), (309, 297, 295), (305, 307, 293), (293, 307, 295), (307, 309, 295), (300, 1491, 301), (301, 1491, 302), (1491, 1492, 302), (302, 1492, 304), (1288, 308, 306), (1492, 1493, 304), (304, 1493, 306), (1493, 1288, 306), (311, 326, 312), (312, 326, 314), (326, 328, 314), (314, 328, 316), (332, 320, 318), (328, 330, 316), (316, 330, 318), (330, 332, 318), (325, 324, 1494), (1494, 324, 323), (327, 325, 1495), (1495, 325, 1494), (329, 327, 1496), (1496, 327, 1495), (331, 329, 1287), (1287, 329, 1496), (334, 1497, 335), (335, 1497, 337), (1497, 1498, 337), (337, 1498, 339), (1286, 343, 341), (1498, 1499, 339), (339, 1499, 341), (1499, 1286, 341), (346, 361, 347), (347, 361, 349), (361, 363, 349), (349, 363, 351), (367, 355, 353), (363, 365, 351), (351, 365, 353), (365, 367, 353), (360, 359, 1500), (1500, 359, 358), (362, 360, 1501), (1501, 360, 1500), (364, 362, 1502), (1502, 362, 1501), (366, 364, 1285), (1285, 364, 1502), (369, 1503, 370), (370, 1503, 372), (1503, 1504, 372), (372, 1504, 374), (1284, 378, 376), (1504, 1505, 374), (374, 1505, 376), (1505, 1284, 376), (381, 396, 382), (382, 396, 384), (396, 398, 384), (384, 398, 386), (402, 390, 388), (398, 400, 386), (386, 400, 388), (400, 402, 388), (393, 1506, 394), (394, 1506, 395), (1506, 1507, 395), (395, 1507, 397), (1283, 401, 399), (1507, 1508, 397), (397, 1508, 399), (1508, 1283, 399), (404, 419, 405), (405, 419, 407), (419, 421, 407), (407, 421, 409), (425, 413, 411), (421, 423, 409), (409, 423, 411), (423, 425, 411), (418, 417, 1509), (1509, 417, 416), (420, 418, 1510), (1510, 418, 1509), (422, 420, 1511), (1511, 420, 1510), (424, 422, 1282), (1282, 422, 1511), (427, 1512, 428), (428, 1512, 430), (1512, 1513, 430), (430, 1513, 432), (1281, 436, 434), (1513, 1514, 432), (432, 1514, 434), (1514, 1281, 434), (439, 454, 440), (440, 454, 442), (454, 456, 442), (442, 456, 444), (460, 448, 446), (456, 458, 444), (444, 458, 446), (458, 460, 446), (453, 452, 1515), (1515, 452, 451), (455, 453, 1516), (1516, 453, 1515), (457, 455, 1517), (1517, 455, 1516), (459, 457, 1280), (1280, 457, 1517), (474, 489, 475), (475, 489, 477), (489, 491, 477), (477, 491, 479), (495, 483, 481), (491, 493, 479), (479, 493, 481), (493, 495, 481), (486, 1342, 487), (487, 1342, 488), (1342, 1343, 488), (488, 1343, 490), (1338, 494, 492), (1343, 1344, 490), (490, 1344, 492), (1344, 1338, 492), (497, 1345, 498), (498, 1345, 500), (1345, 1346, 500), (500, 1346, 502), (1337, 506, 504), (1346, 1347, 502), (502, 1347, 504), (1347, 1337, 504), (509, 524, 510), (510, 524, 512), (524, 526, 512), (512, 526, 514), (530, 518, 516), (526, 528, 514), (514, 528, 516), (528, 530, 516), (521, 1348, 522), (522, 1348, 523), (1348, 1349, 523), (523, 1349, 525), (1336, 529, 527), (1349, 1350, 525), (525, 1350, 527), (1350, 1336, 527), (532, 547, 533), (533, 547, 535), (547, 549, 535), (535, 549, 537), (553, 541, 539), (549, 551, 537), (537, 551, 539), (551, 553, 539), (546, 545, 1351), (1351, 545, 544), (548, 546, 1352), (1352, 546, 1351), (550, 548, 1353), (1353, 548, 1352), (552, 550, 1335), (1335, 550, 1353), (555, 1354, 556), (556, 1354, 558), (1354, 1355, 558), (558, 1355, 560), (1334, 564, 562), (1355, 1356, 560), (560, 1356, 562), (1356, 1334, 562), (567, 582, 568), (568, 582, 570), (582, 584, 570), (570, 584, 572), (588, 576, 574), (584, 586, 572), (572, 586, 574), (586, 588, 574), (579, 1357, 580), (580, 1357, 581), (1357, 1358, 581), (581, 1358, 583), (1333, 587, 585), (1358, 1359, 583), (583, 1359, 585), (1359, 1333, 585), (590, 1360, 591), (591, 1360, 593), (1360, 1361, 593), (593, 1361, 595), (1332, 599, 597), (1361, 1362, 595), (595, 1362, 597), (1362, 1332, 597), (602, 617, 603), (603, 617, 605), (617, 619, 605), (605, 619, 607), (623, 611, 609), (619, 621, 607), (607, 621, 609), (621, 623, 609), (614, 1363, 615), (615, 1363, 616), (1363, 1364, 616), (616, 1364, 618), (1331, 622, 620), (1364, 1365, 618), (618, 1365, 620), (1365, 1331, 620), (625, 640, 626), (626, 640, 628), (640, 642, 628), (628, 642, 630), (646, 634, 632), (642, 644, 630), (630, 644, 632), (644, 646, 632), (639, 638, 1366), (1366, 638, 637), (641, 639, 1367), (1367, 639, 1366), (643, 641, 1368), (1368, 641, 1367), (645, 643, 1330), (1330, 643, 1368), (648, 1369, 649), (649, 1369, 651), (1369, 1370, 651), (651, 1370, 653), (1329, 657, 655), (1370, 1371, 653), (653, 1371, 655), (1371, 1329, 655), (660, 675, 661), (661, 675, 663), (675, 677, 663), (663, 677, 665), (681, 669, 667), (677, 679, 665), (665, 679, 667), (679, 681, 667), (672, 1372, 673), (673, 1372, 674), (1372, 1373, 674), (674, 1373, 676), (1328, 680, 678), (1373, 1374, 676), (676, 1374, 678), (1374, 1328, 678), (683, 1375, 684), (684, 1375, 686), (1375, 1376, 686), (686, 1376, 688), (1327, 692, 690), (1376, 1377, 688), (688, 1377, 690), (1377, 1327, 690), (695, 710, 696), (696, 710, 698), (710, 712, 698), (698, 712, 700), (716, 704, 702), (712, 714, 700), (700, 714, 702), (714, 716, 702), (707, 1378, 708), (708, 1378, 709), (1378, 1379, 709), (709, 1379, 711), (1326, 715, 713), (1379, 1380, 711), (711, 1380, 713), (1380, 1326, 713), (718, 733, 719), (719, 733, 721), (733, 735, 721), (721, 735, 723), (739, 727, 725), (735, 737, 723), (723, 737, 725), (737, 739, 725), (732, 731, 1381), (1381, 731, 730), (734, 732, 1382), (1382, 732, 1381), (736, 734, 1383), (1383, 734, 1382), (738, 736, 1325), (1325, 736, 1383), (741, 1384, 742), (742, 1384, 744), (1384, 1385, 744), (744, 1385, 746), (1324, 750, 748), (1385, 1386, 746), (746, 1386, 748), (1386, 1324, 748), (753, 768, 754), (754, 768, 756), (768, 770, 756), (756, 770, 758), (774, 762, 760), (770, 772, 758), (758, 772, 760), (772, 774, 760), (767, 766, 1387), (1387, 766, 765), (769, 767, 1388), (1388, 767, 1387), (771, 769, 1389), (1389, 769, 1388), (773, 771, 1323), (1323, 771, 1389), (776, 1390, 777), (777, 1390, 779), (1390, 1391, 779), (779, 1391, 781), (1322, 785, 783), (1391, 1392, 781), (781, 1392, 783), (1392, 1322, 783), (788, 803, 789), (789, 803, 791), (803, 805, 791), (791, 805, 793), (809, 797, 795), (805, 807, 793), (793, 807, 795), (807, 809, 795), (800, 1393, 801), (801, 1393, 802), (1393, 1394, 802), (802, 1394, 804), (1321, 808, 806), (1394, 1395, 804), (804, 1395, 806), (1395, 1321, 806), (811, 826, 812), (812, 826, 814), (826, 828, 814), (814, 828, 816), (832, 820, 818), (828, 830, 816), (816, 830, 818), (830, 832, 818), (825, 824, 1396), (1396, 824, 823), (827, 825, 1397), (1397, 825, 1396), (829, 827, 1398), (1398, 827, 1397), (831, 829, 1320), (1320, 829, 1398), (834, 1399, 835), (835, 1399, 837), (1399, 1400, 837), (837, 1400, 839), (1319, 843, 841), (1400, 1401, 839), (839, 1401, 841), (1401, 1319, 841), (846, 861, 847), (847, 861, 849), (861, 863, 849), (849, 863, 851), (867, 855, 853), (863, 865, 851), (851, 865, 853), (865, 867, 853), (860, 859, 1402), (1402, 859, 858), (862, 860, 1403), (1403, 860, 1402), (864, 862, 1404), (1404, 862, 1403), (866, 864, 1318), (1318, 864, 1404), (869, 1405, 870), (870, 1405, 872), (1405, 1406, 872), (872, 1406, 874), (1317, 878, 876), (1406, 1407, 874), (874, 1407, 876), (1407, 1317, 876), (881, 896, 882), (882, 896, 884), (896, 898, 884), (884, 898, 886), (902, 890, 888), (898, 900, 886), (886, 900, 888), (900, 902, 888), (893, 1408, 894), (894, 1408, 895), (1408, 1409, 895), (895, 1409, 897), (1316, 901, 899), (1409, 1410, 897), (897, 1410, 899), (1410, 1316, 899), (904, 919, 905), (905, 919, 907), (919, 921, 907), (907, 921, 909), (925, 913, 911), (921, 923, 909), (909, 923, 911), (923, 925, 911), (918, 917, 1411), (1411, 917, 916), (920, 918, 1412), (1412, 918, 1411), (922, 920, 1413), (1413, 920, 1412), (924, 922, 1315), (1315, 922, 1413), (927, 1414, 928), (928, 1414, 930), (1414, 1415, 930), (930, 1415, 932), (1314, 936, 934), (1415, 1416, 932), (932, 1416, 934), (1416, 1314, 934), (939, 954, 940), (940, 954, 942), (954, 956, 942), (942, 956, 944), (960, 948, 946), (956, 958, 944), (944, 958, 946), (958, 960, 946), (953, 952, 1417), (1417, 952, 951), (955, 953, 1418), (1418, 953, 1417), (957, 955, 1419), (1419, 955, 1418), (959, 957, 1313), (1313, 957, 1419), (962, 1420, 963), (963, 1420, 965), (1420, 1421, 965), (965, 1421, 967), (1312, 971, 969), (1421, 1422, 967), (967, 1422, 969), (1422, 1312, 969), (974, 989, 975), (975, 989, 977), (989, 991, 977), (977, 991, 979), (995, 983, 981), (991, 993, 979), (979, 993, 981), (993, 995, 981), (986, 1423, 987), (987, 1423, 988), (1423, 1424, 988), (988, 1424, 990), (1311, 994, 992), (1424, 1425, 990), (990, 1425, 992), (1425, 1311, 992), (997, 1012, 998), (998, 1012, 1000), (1012, 1014, 1000), (1000, 1014, 1002), (1018, 1006, 1004), (1014, 1016, 1002), (1002, 1016, 1004), (1016, 1018, 1004), (1011, 1010, 1426), (1426, 1010, 1009), (1013, 1011, 1427), (1427, 1011, 1426), (1015, 1013, 1428), (1428, 1013, 1427), (1017, 1015, 1310), (1310, 1015, 1428), (1020, 1429, 1021), (1021, 1429, 1023), (1429, 1430, 1023), (1023, 1430, 1025), (1309, 1029, 1027), (1430, 1431, 1025), (1025, 1431, 1027), (1431, 1309, 1027), (1032, 1047, 1033), (1033, 1047, 1035), (1047, 1049, 1035), (1035, 1049, 1037), (1053, 1041, 1039), (1049, 1051, 1037), (1037, 1051, 1039), (1051, 1053, 1039), (1046, 1045, 1432), (1432, 1045, 1044), (1048, 1046, 1433), (1433, 1046, 1432), (1050, 1048, 1434), (1434, 1048, 1433), (1052, 1050, 1308), (1308, 1050, 1434), (1055, 1435, 1056), (1056, 1435, 1058), (1435, 1436, 1058), (1058, 1436, 1060), (1307, 1064, 1062), (1436, 1437, 1060), (1060, 1437, 1062), (1437, 1307, 1062), (1067, 1082, 1068), (1068, 1082, 1070), (1082, 1084, 1070), (1070, 1084, 1072), (1088, 1076, 1074), (1084, 1086, 1072), (1072, 1086, 1074), (1086, 1088, 1074), (1079, 1438, 1080), (1080, 1438, 1081), (1438, 1439, 1081), (1081, 1439, 1083), (1306, 1087, 1085), (1439, 1440, 1083), (1083, 1440, 1085), (1440, 1306, 1085), (1090, 1441, 1091), (1091, 1441, 1093), (1441, 1442, 1093), (1093, 1442, 1095), (1305, 1099, 1097), (1442, 1443, 1095), (1095, 1443, 1097), (1443, 1305, 1097), (1102, 1117, 1103), (1103, 1117, 1105), (1117, 1119, 1105), (1105, 1119, 1107), (1123, 1111, 1109), (1119, 1121, 1107), (1107, 1121, 1109), (1121, 1123, 1109), (1114, 1444, 1115), (1115, 1444, 1116), (1444, 1445, 1116), (1116, 1445, 1118), (1304, 1122, 1120), (1445, 1446, 1118), (1118, 1446, 1120), (1446, 1304, 1120), (1125, 1140, 1126), (1126, 1140, 1128), (1140, 1142, 1128), (1128, 1142, 1130), (1146, 1134, 1132), (1142, 1144, 1130), (1130, 1144, 1132), (1144, 1146, 1132), (1139, 1138, 1447), (1447, 1138, 1137), (1141, 1139, 1448), (1448, 1139, 1447), (1143, 1141, 1449), (1449, 1141, 1448), (1145, 1143, 1303), (1303, 1143, 1449), (1148, 1450, 1149), (1149, 1450, 1151), (1450, 1451, 1151), (1151, 1451, 1153), (1302, 1157, 1155), (1451, 1452, 1153), (1153, 1452, 1155), (1452, 1302, 1155), (1160, 1175, 1161), (1161, 1175, 1163), (1175, 1177, 1163), (1163, 1177, 1165), (1181, 1169, 1167), (1177, 1179, 1165), (1165, 1179, 1167), (1179, 1181, 1167), (1172, 1453, 1173), (1173, 1453, 1174), (1453, 1454, 1174), (1174, 1454, 1176), (1301, 1180, 1178), (1454, 1455, 1176), (1176, 1455, 1178), (1455, 1301, 1178), (1183, 1456, 1184), (1184, 1456, 1186), (1456, 1457, 1186), (1186, 1457, 1188), (1300, 1192, 1190), (1457, 1458, 1188), (1188, 1458, 1190), (1458, 1300, 1190), (1195, 1210, 1196), (1196, 1210, 1198), (1210, 1212, 1198), (1198, 1212, 1200), (1216, 1204, 1202), (1212, 1214, 1200), (1200, 1214, 1202), (1214, 1216, 1202), (1207, 1459, 1208), (1208, 1459, 1209), (1459, 1460, 1209), (1209, 1460, 1211), (1299, 1215, 1213), (1460, 1461, 1211), (1211, 1461, 1213), (1461, 1299, 1213), (1218, 1233, 1219), (1219, 1233, 1221), (1233, 1235, 1221), (1221, 1235, 1223), (1239, 1227, 1225), (1235, 1237, 1223), (1223, 1237, 1225), (1237, 1239, 1225), (1232, 1231, 1462), (1462, 1231, 1230), (1234, 1232, 1463), (1463, 1232, 1462), (1236, 1234, 1464), (1464, 1234, 1463), (1238, 1236, 1298), (1298, 1236, 1464), (1241, 1465, 1242), (1242, 1465, 1244), (1465, 1466, 1244), (1244, 1466, 1246), (1297, 1250, 1248), (1466, 1467, 1246), (1246, 1467, 1248), (1467, 1297, 1248), (1258, 1256, 1518), (1518, 1256, 1267), (1518, 1267, 1519), (1519, 1267, 1266), (1519, 1266, 1265), (1260, 1258, 1520), (1520, 1258, 1518), (1520, 1518, 1521), (1521, 1518, 1519), (1521, 1519, 1472), (1472, 1519, 1265), (1262, 1260, 1468), (1468, 1260, 1520), (1468, 1520, 1469), (1469, 1520, 1521), (1469, 1521, 1471), (1471, 1521, 1472), (1278, 1295, 1470), (1470, 1295, 1296), (1278, 1470, 1276), (1268, 1473, 1269), (1269, 1473, 1271), (1473, 1474, 1271), (1271, 1474, 1273), (1294, 1277, 1275), (1474, 1475, 1273), (1273, 1475, 1275), (1475, 1294, 1275), (1468, 205, 1262), (1522, 1523, 1524), (1524, 1523, 1525), (1526, 1522, 1527), (1527, 1522, 1524), (1528, 1526, 1529), (1529, 1526, 1527), (1523, 1528, 1525), (1525, 1528, 1529), (1, 1529, 3), (3, 1529, 1527), (3, 1527, 5), (5, 1527, 97), (5, 97, 143), (1, 47, 1529), (1529, 47, 45), (1529, 45, 43), (43, 41, 1529), (1529, 41, 39), (1529, 39, 37), (37, 35, 1529), (1529, 35, 33), (1529, 33, 31), (29, 49, 31), (31, 49, 95), (31, 95, 1529), (1529, 95, 1525), (1525, 95, 93), (1525, 93, 91), (49, 29, 51), (51, 29, 27), (51, 27, 53), (53, 27, 25), (53, 25, 55), (55, 25, 23), (55, 23, 191), (191, 23, 127), (191, 127, 145), (145, 127, 125), (145, 125, 147), (147, 125, 123), (147, 123, 149), (149, 123, 121), (149, 121, 151), (151, 121, 119), (151, 119, 153), (153, 119, 117), (153, 117, 1524), (1524, 117, 1527), (1527, 117, 115), (1527, 115, 113), (127, 23, 129), (129, 23, 21), (129, 21, 131), (131, 21, 19), (131, 19, 133), (133, 19, 17), (133, 17, 135), (135, 17, 15), (135, 15, 13), (135, 13, 137), (137, 13, 11), (137, 11, 139), (139, 11, 9), (139, 9, 141), (141, 9, 7), (141, 7, 143), (143, 7, 5), (91, 89, 1525), (1525, 89, 87), (1525, 87, 85), (85, 83, 1525), (1525, 83, 81), (1525, 81, 79), (79, 77, 1525), (1525, 77, 75), (1525, 75, 1524), (1524, 75, 73), (1524, 73, 173), (173, 73, 175), (175, 73, 71), (175, 71, 177), (177, 71, 69), (177, 69, 179), (179, 69, 67), (179, 67, 181), (181, 67, 65), (181, 65, 183), (183, 65, 63), (183, 63, 61), (183, 61, 185), (185, 61, 59), (185, 59, 187), (187, 59, 57), (187, 57, 189), (189, 57, 55), (189, 55, 191), (101, 99, 1527), (1527, 99, 97), (113, 111, 1527), (1527, 111, 109), (1527, 109, 107), (107, 105, 1527), (1527, 105, 103), (1527, 103, 101), (173, 171, 1524), (1524, 171, 169), (1524, 169, 167), (167, 165, 1524), (1524, 165, 163), (1524, 163, 161), (161, 159, 1524), (1524, 159, 157), (1524, 157, 155), (155, 153, 1524), (1264, 1522, 194), (194, 1522, 1526), (194, 1526, 192), (192, 1526, 206), (206, 1526, 217), (217, 1526, 229), (229, 1526, 240), (240, 1526, 252), (252, 1526, 264), (264, 1526, 275), (275, 1526, 287), (287, 1526, 299), (299, 1526, 310), (310, 1526, 322), (322, 1526, 333), (333, 1526, 345), (345, 1526, 357), (357, 1526, 368), (368, 1526, 380), (380, 1526, 392), (392, 1526, 403), (403, 1526, 415), (415, 1526, 426), (426, 1526, 438), (438, 1526, 450), (450, 1526, 1528), (450, 1528, 461), (461, 1528, 473), (473, 1528, 485), (485, 1528, 496), (496, 1528, 508), (508, 1528, 520), (520, 1528, 531), (531, 1528, 543), (543, 1528, 554), (554, 1528, 566), (566, 1528, 578), (578, 1528, 589), (589, 1528, 601), (601, 1528, 613), (613, 1528, 624), (624, 1528, 636), (636, 1528, 647), (647, 1528, 659), (659, 1528, 671), (671, 1528, 682), (682, 1528, 694), (694, 1528, 706), (706, 1528, 717), (717, 1528, 729), (729, 1528, 1523), (729, 1523, 740), (740, 1523, 752), (752, 1523, 764), (764, 1523, 775), (775, 1523, 787), (787, 1523, 799), (799, 1523, 810), (810, 1523, 822), (822, 1523, 833), (833, 1523, 845), (845, 1523, 857), (857, 1523, 868), (868, 1523, 880), (880, 1523, 892), (892, 1523, 903), (903, 1523, 915), (915, 1523, 926), (926, 1523, 938), (938, 1523, 950), (950, 1523, 961), (961, 1523, 973), (973, 1523, 985), (985, 1523, 996), (996, 1523, 1008), (1008, 1523, 1522), (1008, 1522, 1019), (1019, 1522, 1031), (1031, 1522, 1043), (1043, 1522, 1054), (1054, 1522, 1066), (1066, 1522, 1078), (1078, 1522, 1089), (1089, 1522, 1101), (1101, 1522, 1113), (1113, 1522, 1124), (1124, 1522, 1136), (1136, 1522, 1147), (1147, 1522, 1159), (1159, 1522, 1171), (1171, 1522, 1182), (1182, 1522, 1194), (1194, 1522, 1206), (1206, 1522, 1217), (1217, 1522, 1229), (1229, 1522, 1240), (1240, 1522, 1252), (1252, 1522, 1264)])
me_picarframe3_v2b.polygons.foreach_set('use_smooth', [True] * 3056)
me_picarframe3_v2b.update()

# ---- objects
ob_picarframe3_v2b = bpy.data.objects.new('PiCarFrame3_V2b', me_picarframe3_v2b)

# ---- transforms, parenting, visibility, modifiers, constraints
ob_picarframe3_v2b.location = (0.0, 0.0, 0.0)
ob_picarframe3_v2b.scale = (0.01, 0.01, 0.01)

# ---- collection membership
col_collection.objects.link(ob_picarframe3_v2b)

# ---- scene / render settings (as saved in the file)
scene.frame_start = 1; scene.frame_end = 250; scene.frame_set(1)
scene.render.engine = 'BLENDER_EEVEE_NEXT'
scene.cycles.sampling_pattern = 'TABULATED_SOBOL'
scene.eevee.ray_tracing_options.trace_max_roughness = 0.0
bpy.context.view_layer.update()

# ---- added for rendering (the .blend has no active camera and no usable light): camera, sun
cam_auto = bpy.data.cameras.new('AutoCamera')
cam_auto.lens = 50.0
cam_auto.sensor_width = 36.0
cam_auto.clip_end = 1000.0
ob_auto_camera = bpy.data.objects.new('AutoCamera', cam_auto)
scene.collection.objects.link(ob_auto_camera)
ob_auto_camera.location = (0.655279, -0.786334, 0.544223)
ob_auto_camera.rotation_euler = (1.09748, -7.21219e-08, 0.694738)
scene.camera = ob_auto_camera
light_auto_sun = bpy.data.lights.new('AutoSun', 'SUN')
light_auto_sun.energy = 3.0
light_auto_sun.angle = 0.0523599
ob_auto_sun = bpy.data.objects.new('AutoSun', light_auto_sun)
scene.collection.objects.link(ob_auto_sun)
ob_auto_sun.rotation_euler = (0.872665, 0.174533, 0.523599)
bpy.context.view_layer.update()
